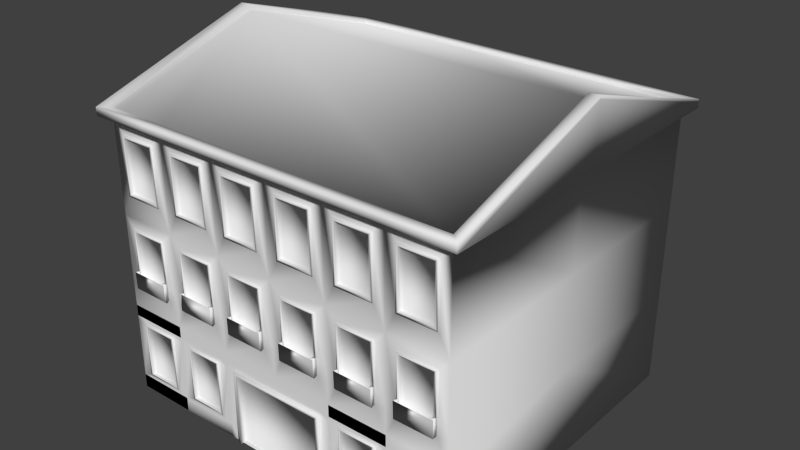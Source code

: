 # Source: Davivienda.blend  (saved by Blender 2.72.0; exported with 4.5.12 LTS)
import bpy
from mathutils import Matrix  # noqa: F401  (used for matrix-valued properties, if any)

bpy.ops.wm.read_factory_settings(use_empty=True)
scene = bpy.context.scene
scene.name = 'Scene'

# ---- collections
col_collection_1 = bpy.data.collections.new('Collection 1'); scene.collection.children.link(col_collection_1)

# ---- materials (node trees are filled in below, after node groups)
mat_material = bpy.data.materials.new('Material')
mat_material.alpha_threshold = 0.0
mat_material.use_transparent_shadow = False
mat_material.roughness = 0.5
mat_material.line_color = (0.0, 0.0, 0.0, 1.0)

# ---- material node trees

# ---- world
world_world = bpy.data.worlds.new('World'); scene.world = world_world
world_world.color = (0.05088, 0.05088, 0.05088)
world_world.use_sun_shadow = False
world_world.sun_shadow_jitter_overblur = 0.0
world_world.cycles.sampling_method = 'NONE'
world_world.cycles.sample_map_resolution = 256

# ---- meshes
me_cube = bpy.data.meshes.new('Cube')
me_cube.from_pydata([(1.0, 1.0, -1.155), (0.9997, -1.0, -1.155), (-0.9997, -1.0, -1.155), (-1.0, 1.0, -1.155), (1.0, 1.0, 0.8698), (1.0, -1.0, 0.8698), (-1.0, -1.0, 0.8698), (-1.0, 1.0, 0.8698), (1.0, 1.0, -0.4899), (1.0, 1.0, 0.1874), (1.0, -1.0, -0.4904), (1.001, -1.0, 0.1866), (-0.9991, -1.0, -0.4916), (-0.9988, -1.0, 0.1866), (-1.0, 1.0, -0.4899), (-1.0, 1.0, 0.1874), (0.6667, 1.0, -1.155), (0.3333, 1.0, -1.155), (1.788e-07, 1.0, -1.155), (-0.3333, 1.0, -1.155), (-0.6667, 1.0, -1.155), (0.6665, -1.0, -1.155), (0.3331, -1.0, -1.155), (-5.96e-08, -1.0, -1.155), (-0.3333, -1.0, -1.155), (-0.6662, -1.0, -1.155), (0.6667, 1.0, 0.8698), (0.3333, 1.0, 0.8698), (2.384e-07, 1.0, 0.8698), (-0.3333, 1.0, 0.8698), (-0.6667, 1.0, 0.8698), (0.6669, -1.0, 0.8698), (0.3335, -1.0, 0.8698), (-0.0008207, -1.0, 0.8698), (-0.3342, -1.0, 0.8698), (-0.666, -1.0, 0.8698), (0.6667, 1.0, 0.1874), (0.3333, 1.0, 0.1874), (1.788e-07, 1.0, 0.1874), (-0.3333, 1.0, 0.1874), (-0.6667, 1.0, 0.1874), (0.6667, 1.0, -0.4899), (0.3333, 1.0, -0.4899), (1.788e-07, 1.0, -0.4899), (-0.3333, 1.0, -0.4899), (-0.6667, 1.0, -0.4899), (0.6676, -1.0, -0.4904), (0.334, -1.0, -0.4904), (0.0007646, -1.0, -0.4911), (-0.3331, -1.0, -0.4916), (-0.6653, -1.0, -0.4916), (0.6681, -1.0, 0.1866), (0.3347, -1.0, 0.1866), (0.0003544, -1.0, 0.1866), (-0.333, -1.0, 0.1866), (-0.6648, -1.0, 0.1866), (1.0, 1.0, 0.9031), (1.0, -1.0, 0.9031), (-0.6667, 1.0, 0.9031), (-1.0, 1.0, 0.9031), (-0.6667, -1.0, 0.9031), (-1.0, -1.0, 0.9031), (0.6667, 1.0, 0.9031), (0.3333, 1.0, 0.9031), (2.384e-07, 1.0, 0.9031), (-0.3333, 1.0, 0.9031), (0.6667, -1.0, 0.9031), (0.3333, -1.0, 0.9031), (-5.364e-07, -1.0, 0.9031), (-0.3333, -1.0, 0.9031), (1.056, 1.056, 0.8678), (1.056, -1.056, 0.8678), (-0.7037, 1.056, 0.8678), (-1.056, 1.056, 0.8678), (-0.7037, -1.056, 0.8678), (-1.056, -1.056, 0.8678), (0.7037, 1.056, 0.8678), (0.3519, 1.056, 0.8678), (2.601e-07, 1.056, 0.8678), (-0.3519, 1.056, 0.8678), (0.7037, -1.056, 0.8678), (0.3519, -1.056, 0.8678), (-5.578e-07, -1.056, 0.8678), (-0.3519, -1.056, 0.8678), (1.056, 1.056, 0.9051), (1.056, -1.056, 0.9051), (-0.7037, 1.056, 0.9051), (-1.056, 1.056, 0.9051), (-0.7037, -1.056, 0.9051), (-1.056, -1.056, 0.9051), (0.7037, 1.056, 0.9051), (0.3519, 1.056, 0.9051), (2.601e-07, 1.056, 0.9051), (-0.3519, 1.056, 0.9051), (0.7037, -1.056, 0.9051), (0.3519, -1.056, 0.9051), (-5.578e-07, -1.056, 0.9051), (-0.3519, -1.056, 0.9051), (1.0, -5.96e-08, -1.155), (-1.0, 2.98e-07, -1.155), (1.0, -5.364e-07, 0.8698), (-1.0, 1.788e-07, 0.8698), (-1.0, 2.384e-07, -0.4899), (-1.0, 1.788e-07, 0.1874), (1.0, -2.384e-07, -0.4899), (1.0, -3.576e-07, 0.1874), (1.0, -5.364e-07, 1.275), (-1.0, 1.788e-07, 1.275), (0.6667, 0.0, -1.155), (0.3333, 5.96e-08, -1.155), (5.96e-08, 1.192e-07, -1.155), (-0.3333, 1.192e-07, -1.155), (-0.6667, 1.192e-07, -1.155), (1.056, -5.96e-07, 0.8678), (-1.056, 2.384e-07, 0.8678), (1.056, -5.96e-07, 1.288), (-1.056, 2.384e-07, 1.288), (1.0, -5.364e-07, 1.309), (1.0, -1.0, 0.9258), (-0.6667, 1.0, 0.9258), (-1.0, 1.0, 0.9258), (-0.6667, -1.0, 0.9258), (-1.0, -1.0, 0.9258), (-1.0, 1.788e-07, 1.309), (1.0, 1.0, 0.9258), (0.6667, 1.0, 0.9258), (0.3333, 1.0, 0.9258), (2.384e-07, 1.0, 0.9258), (-0.3333, 1.0, 0.9258), (0.6667, -1.0, 0.9258), (0.3333, -1.0, 0.9258), (-5.364e-07, -1.0, 0.9258), (-0.3333, -1.0, 0.9258), (1.056, -1.056, 0.9278), (-0.7037, 1.056, 0.9278), (-0.3519, 1.056, 0.9278), (2.601e-07, 1.056, 0.9278), (0.3519, 1.056, 0.9278), (0.7037, 1.056, 0.9278), (1.056, -5.96e-07, 1.311), (-1.056, 1.056, 0.9278), (-0.7037, -1.056, 0.9278), (-1.056, -1.056, 0.9278), (-1.056, 2.384e-07, 1.311), (1.056, 1.056, 0.9278), (0.7037, -1.056, 0.9278), (0.3519, -1.056, 0.9278), (-5.578e-07, -1.056, 0.9278), (-0.3519, -1.056, 0.9278), (-0.9389, -1.0, 0.3439), (-0.9389, -1.0, 0.7643), (-0.7278, -1.0, 0.7643), (-0.7278, -1.0, 0.3439), (-0.9239, -0.9853, 0.3616), (-0.9239, -0.9853, 0.7466), (-0.7428, -0.9853, 0.7466), (-0.7428, -0.9853, 0.3616), (-0.9389, -1.007, 0.3439), (-0.9389, -1.007, 0.7643), (-0.7278, -1.007, 0.7643), (-0.7278, -1.007, 0.3439), (-0.9239, -1.007, 0.3616), (-0.9239, -1.007, 0.7466), (-0.7428, -1.007, 0.7466), (-0.7428, -1.007, 0.3616), (0.7282, -1.0, 0.3439), (0.7282, -1.0, 0.7643), (0.9393, -1.0, 0.7643), (0.9393, -1.0, 0.3439), (0.7432, -0.9853, 0.3616), (0.7432, -0.9853, 0.7466), (0.9243, -0.9853, 0.7466), (0.9243, -0.9853, 0.3616), (0.7282, -1.007, 0.3439), (0.7282, -1.007, 0.7643), (0.9393, -1.007, 0.7643), (0.9393, -1.007, 0.3439), (0.7432, -1.007, 0.3616), (0.7432, -1.007, 0.7466), (0.9243, -1.007, 0.7466), (0.9243, -1.007, 0.3616), (-0.6041, -1.0, 0.3439), (-0.6041, -1.0, 0.7643), (-0.3931, -1.0, 0.7643), (-0.3931, -1.0, 0.3439), (-0.5891, -0.9853, 0.3616), (-0.5891, -0.9853, 0.7466), (-0.4081, -0.9853, 0.7466), (-0.4081, -0.9853, 0.3616), (-0.6041, -1.007, 0.3439), (-0.6041, -1.007, 0.7643), (-0.3931, -1.007, 0.7643), (-0.3931, -1.007, 0.3439), (-0.5891, -1.007, 0.3616), (-0.5891, -1.007, 0.7466), (-0.4081, -1.007, 0.7466), (-0.4081, -1.007, 0.3616), (-0.2746, -1.0, 0.3439), (-0.2746, -1.0, 0.7643), (-0.06357, -1.0, 0.7643), (-0.06357, -1.0, 0.3439), (-0.2596, -0.9853, 0.3616), (-0.2596, -0.9853, 0.7466), (-0.07857, -0.9853, 0.7466), (-0.07857, -0.9853, 0.3616), (-0.2746, -1.007, 0.3439), (-0.2746, -1.007, 0.7643), (-0.06357, -1.007, 0.7643), (-0.06357, -1.007, 0.3439), (-0.2596, -1.007, 0.3616), (-0.2596, -1.007, 0.7466), (-0.07857, -1.007, 0.7466), (-0.07857, -1.007, 0.3616), (0.06071, -1.0, 0.3439), (0.06071, -1.0, 0.7643), (0.2718, -1.0, 0.7643), (0.2718, -1.0, 0.3439), (0.07571, -0.9853, 0.3616), (0.07571, -0.9853, 0.7466), (0.2568, -0.9853, 0.7466), (0.2568, -0.9853, 0.3616), (0.06071, -1.007, 0.3439), (0.06071, -1.007, 0.7643), (0.2718, -1.007, 0.7643), (0.2718, -1.007, 0.3439), (0.07571, -1.007, 0.3616), (0.07571, -1.007, 0.7466), (0.2568, -1.007, 0.7466), (0.2568, -1.007, 0.3616), (0.395, -1.0, 0.3439), (0.395, -1.0, 0.7643), (0.6061, -1.0, 0.7643), (0.6061, -1.0, 0.3439), (0.41, -0.9853, 0.3616), (0.41, -0.9853, 0.7466), (0.591, -0.9853, 0.7466), (0.591, -0.9853, 0.3616), (0.395, -1.007, 0.3439), (0.395, -1.007, 0.7643), (0.6061, -1.007, 0.7643), (0.6061, -1.007, 0.3439), (0.41, -1.007, 0.3616), (0.41, -1.007, 0.7466), (0.591, -1.007, 0.7466), (0.591, -1.007, 0.3616), (0.2565, -0.9779, -0.6302), (-0.2558, -0.9779, -0.6311), (-0.2559, -0.9779, -1.156), (0.2558, -0.9779, -1.156), (-0.2769, -1.0, -1.155), (-0.2767, -1.0, -0.6067), (0.2768, -1.0, -1.155), (0.2775, -1.0, -0.6057), (-0.9365, -1.0, -0.3172), (-0.9365, -1.0, 0.1062), (-0.7254, -1.0, 0.1062), (-0.7254, -1.0, -0.3172), (-0.9215, -0.9853, -0.3029), (-0.9215, -0.9853, 0.09197), (-0.7404, -0.9853, 0.09197), (-0.7404, -0.9853, -0.3029), (-0.9365, -1.007, -0.3172), (-0.9365, -1.007, 0.1062), (-0.7254, -1.007, 0.1062), (-0.7254, -1.007, -0.3172), (-0.9215, -1.007, -0.3029), (-0.9215, -1.007, 0.09197), (-0.7404, -1.007, 0.09197), (-0.7404, -1.007, -0.3029), (0.7306, -1.0, -0.3172), (0.7306, -1.0, 0.1062), (0.9417, -1.0, 0.1062), (0.9417, -1.0, -0.3172), (0.7456, -0.9853, -0.3029), (0.7456, -0.9853, 0.09197), (0.9267, -0.9853, 0.09197), (0.9267, -0.9853, -0.3029), (0.7306, -1.007, -0.3172), (0.7306, -1.007, 0.1062), (0.9417, -1.007, 0.1062), (0.9417, -1.007, -0.3172), (0.7456, -1.007, -0.3029), (0.7456, -1.007, 0.09197), (0.9267, -1.007, 0.09197), (0.9267, -1.007, -0.3029), (-0.6018, -1.0, -0.3172), (-0.6018, -1.0, 0.1062), (-0.3907, -1.0, 0.1062), (-0.3907, -1.0, -0.3172), (-0.5868, -0.9853, -0.3029), (-0.5868, -0.9853, 0.09197), (-0.4057, -0.9853, 0.09197), (-0.4057, -0.9853, -0.3029), (-0.6018, -1.007, -0.3172), (-0.6018, -1.007, 0.1062), (-0.3907, -1.007, 0.1062), (-0.3907, -1.007, -0.3172), (-0.5868, -1.007, -0.3029), (-0.5868, -1.007, 0.09197), (-0.4057, -1.007, 0.09197), (-0.4057, -1.007, -0.3029), (-0.2723, -1.0, -0.3172), (-0.2723, -1.0, 0.1062), (-0.06122, -1.0, 0.1062), (-0.06122, -1.0, -0.3172), (-0.2573, -0.9853, -0.3029), (-0.2573, -0.9853, 0.09197), (-0.07622, -0.9853, 0.09197), (-0.07622, -0.9853, -0.3029), (-0.2723, -1.007, -0.3172), (-0.2723, -1.007, 0.1062), (-0.06122, -1.007, 0.1062), (-0.06122, -1.007, -0.3172), (-0.2573, -1.007, -0.3029), (-0.2573, -1.007, 0.09197), (-0.07622, -1.007, 0.09197), (-0.07622, -1.007, -0.3029), (0.06306, -1.0, -0.3172), (0.06306, -1.0, 0.1062), (0.2741, -1.0, 0.1062), (0.2741, -1.0, -0.3172), (0.07806, -0.9853, -0.3029), (0.07806, -0.9853, 0.09197), (0.2591, -0.9853, 0.09197), (0.2591, -0.9853, -0.3029), (0.06306, -1.007, -0.3172), (0.06306, -1.007, 0.1062), (0.2741, -1.007, 0.1062), (0.2741, -1.007, -0.3172), (0.07806, -1.007, -0.3029), (0.07806, -1.007, 0.09197), (0.2591, -1.007, 0.09197), (0.2591, -1.007, -0.3029), (0.3973, -1.0, -0.3172), (0.3973, -1.0, 0.1062), (0.6084, -1.0, 0.1062), (0.6084, -1.0, -0.3172), (0.4123, -0.9853, -0.3029), (0.4123, -0.9853, 0.09197), (0.5934, -0.9853, 0.09197), (0.5934, -0.9853, -0.3029), (0.3973, -1.007, -0.3172), (0.3973, -1.007, 0.1062), (0.6084, -1.007, 0.1062), (0.6084, -1.007, -0.3172), (0.4123, -1.007, -0.3029), (0.4123, -1.007, 0.09197), (0.5934, -1.007, 0.09197), (0.5934, -1.007, -0.3029), (-0.9372, -1.0, -1.018), (-0.9372, -1.0, -0.6108), (-0.7261, -1.0, -0.6108), (-0.7261, -1.0, -1.018), (-0.9222, -0.9853, -1.004), (-0.9222, -0.9853, -0.6247), (-0.7411, -0.9853, -0.6247), (-0.7411, -0.9853, -1.004), (-0.9372, -1.007, -1.018), (-0.9372, -1.007, -0.6108), (-0.7261, -1.007, -0.6108), (-0.7261, -1.007, -1.018), (-0.9222, -1.007, -1.004), (-0.9222, -1.007, -0.6247), (-0.7411, -1.007, -0.6247), (-0.7411, -1.007, -1.004), (-0.6024, -1.0, -1.018), (-0.6024, -1.0, -0.6108), (-0.3913, -1.0, -0.6108), (-0.3913, -1.0, -1.018), (-0.5874, -0.9853, -1.004), (-0.5874, -0.9853, -0.6247), (-0.4063, -0.9853, -0.6247), (-0.4063, -0.9853, -1.004), (-0.6024, -1.007, -1.018), (-0.6024, -1.007, -0.6108), (-0.3913, -1.007, -0.6108), (-0.3913, -1.007, -1.018), (-0.5874, -1.007, -1.004), (-0.5874, -1.007, -0.6247), (-0.4063, -1.007, -0.6247), (-0.4063, -1.007, -1.004), (0.3954, -1.0, -1.018), (0.3954, -1.0, -0.6108), (0.6065, -1.0, -0.6108), (0.6065, -1.0, -1.018), (0.4104, -0.9853, -1.004), (0.4104, -0.9853, -0.6247), (0.5915, -0.9853, -0.6247), (0.5915, -0.9853, -1.004), (0.3954, -1.007, -1.018), (0.3954, -1.007, -0.6108), (0.6065, -1.007, -0.6108), (0.6065, -1.007, -1.018), (0.4104, -1.007, -1.004), (0.4104, -1.007, -0.6247), (0.5915, -1.007, -0.6247), (0.5915, -1.007, -1.004), (0.7302, -1.0, -1.018), (0.7302, -1.0, -0.6108), (0.9412, -1.0, -0.6108), (0.9412, -1.0, -1.018), (0.7452, -0.9853, -1.004), (0.7452, -0.9853, -0.6247), (0.9262, -0.9853, -0.6247), (0.9262, -0.9853, -1.004), (0.7302, -1.007, -1.018), (0.7302, -1.007, -0.6108), (0.9412, -1.007, -0.6108), (0.9412, -1.007, -1.018), (0.7452, -1.007, -1.004), (0.7452, -1.007, -0.6247), (0.9262, -1.007, -0.6247), (0.9262, -1.007, -1.004), (-0.2559, -1.014, -1.156), (-0.2769, -1.014, -1.155), (0.2768, -1.014, -1.155), (0.2558, -1.014, -1.156), (0.2565, -1.014, -0.6302), (0.2775, -1.014, -0.6057), (-0.2767, -1.014, -0.6067), (-0.2558, -1.014, -0.6311), (-0.9991, -1.0, -0.3156), (-0.6652, -1.0, -0.3172), (-0.3331, -1.0, -0.3172), (0.0006593, -1.0, -0.3172), (0.3342, -1.0, -0.3172), (0.6677, -1.0, -0.3172), (1.001, -1.0, -0.3161), (-0.9992, -1.0, -0.6084), (-0.6655, -1.0, -0.6108), (-0.3332, -1.0, -0.6087), (0.3338, -1.0, -0.6081), (0.6674, -1.0, -0.6108), (1.0, -1.0, -0.6102), (0.3339, -1.0, -0.5751), (-0.6654, -1.0, -0.5742), (-0.7074, -1.0, -0.5742), (0.2925, -1.0, -0.5751), (0.6245, -1.0, -0.5754), (0.7118, -1.0, -0.5755), (0.6675, -1.0, -0.5754), (-0.3331, -1.0, -0.5745), (0.9585, -1.0, -0.5757), (-0.3736, -1.0, -0.5745), (-0.9563, -1.0, -0.574), (1.0, -1.0, -0.5757), (-0.2925, -1.0, -0.5746), (0.3773, -1.0, -0.5752), (-0.6217, -1.0, -0.5743), (-0.9992, -1.0, -0.574), (-0.3762, -1.0, -1.054), (-0.619, -1.0, -1.054), (-0.7106, -1.0, -1.054), (-0.9996, -1.0, -1.054), (-0.6661, -1.0, -1.054), (-0.2768, -1.014, -1.054), (-0.9533, -1.0, -1.054), (-0.3333, -1.0, -1.054), (0.9998, -1.0, -1.058), (0.7257, -1.0, -1.06), (0.9448, -1.0, -1.058), (0.3333, -1.0, -1.062), (0.3902, -1.0, -1.062), (0.2769, -1.0, -1.062), (0.6667, -1.0, -1.06), (0.611, -1.0, -1.06), (-0.9365, -1.029, -0.3172), (-0.7254, -1.029, -0.3172), (-0.9215, -1.029, -0.3029), (-0.7404, -1.029, -0.3029), (0.7306, -1.029, -0.3172), (0.9417, -1.029, -0.3172), (0.7456, -1.029, -0.3029), (0.9267, -1.029, -0.3029), (-0.6018, -1.028, -0.3172), (-0.3907, -1.028, -0.3172), (-0.5868, -1.027, -0.3029), (-0.4057, -1.027, -0.3029), (-0.2723, -1.029, -0.3172), (-0.06122, -1.029, -0.3172), (-0.2573, -1.029, -0.3029), (-0.07622, -1.029, -0.3029), (0.06306, -1.029, -0.3172), (0.2741, -1.029, -0.3172), (0.07806, -1.029, -0.3029), (0.2591, -1.029, -0.3029), (0.3973, -1.029, -0.3172), (0.6084, -1.029, -0.3172), (0.4123, -1.029, -0.3029), (0.5934, -1.029, -0.3029), (-0.9365, -1.007, -0.195), (-0.7254, -1.007, -0.195), (-0.9215, -1.007, -0.1935), (-0.7404, -1.007, -0.1935), (0.7306, -1.007, -0.195), (0.9417, -1.007, -0.195), (0.7456, -1.007, -0.1935), (0.9267, -1.007, -0.1935), (-0.6018, -1.007, -0.195), (-0.3907, -1.007, -0.195), (-0.5868, -1.007, -0.1935), (-0.4057, -1.007, -0.1935), (-0.2723, -1.007, -0.195), (-0.06122, -1.007, -0.195), (-0.2573, -1.007, -0.1935), (-0.07622, -1.007, -0.1935), (0.06306, -1.007, -0.195), (0.2741, -1.007, -0.195), (0.07806, -1.007, -0.1935), (0.2591, -1.007, -0.1935), (0.3973, -1.007, -0.195), (0.6084, -1.007, -0.195), (0.4123, -1.007, -0.1935), (0.5934, -1.007, -0.1935), (-0.9365, -1.029, -0.195), (-0.7254, -1.029, -0.195), (-0.9215, -1.029, -0.1935), (-0.7404, -1.029, -0.1935), (0.7306, -1.029, -0.195), (0.9417, -1.029, -0.195), (0.7456, -1.029, -0.1935), (0.9267, -1.029, -0.1935), (-0.6018, -1.029, -0.195), (-0.3907, -1.029, -0.195), (-0.5868, -1.029, -0.1935), (-0.4057, -1.029, -0.1935), (-0.2723, -1.029, -0.195), (-0.06122, -1.029, -0.195), (-0.2573, -1.029, -0.1935), (-0.07622, -1.029, -0.1935), (0.06306, -1.029, -0.195), (0.2741, -1.029, -0.195), (0.07806, -1.029, -0.1935), (0.2591, -1.029, -0.1935), (0.3973, -1.029, -0.195), (0.6084, -1.029, -0.195), (0.4123, -1.029, -0.1935), (0.5934, -1.029, -0.1935), (-0.9365, -1.031, -0.1942), (-0.7254, -1.031, -0.1942), (-0.9215, -1.031, -0.1938), (-0.7404, -1.031, -0.1938), (0.7306, -1.031, -0.1942), (0.9417, -1.031, -0.1942), (0.7456, -1.031, -0.1938), (0.9267, -1.031, -0.1938), (-0.6018, -1.029, -0.1942), (-0.3907, -1.029, -0.1942), (-0.5868, -1.028, -0.1938), (-0.4057, -1.028, -0.1938), (-0.2723, -1.031, -0.1942), (-0.06122, -1.031, -0.1942), (-0.2573, -1.031, -0.1938), (-0.07622, -1.031, -0.1938), (0.06306, -1.031, -0.1942), (0.2741, -1.031, -0.1942), (0.07806, -1.031, -0.1938), (0.2591, -1.031, -0.1938), (0.3973, -1.031, -0.1942), (0.6084, -1.031, -0.1942), (0.4123, -1.031, -0.1938), (0.5934, -1.031, -0.1938)], [], [(112, 25, 2, 99), (59, 58, 119, 120), (105, 100, 5, 11), (55, 35, 151, 152), (103, 101, 7, 15), (21, 464, 461, 22), (30, 40, 15, 7), (40, 45, 14, 15), (99, 102, 14, 3), (102, 103, 15, 14), (49, 423, 288), (98, 104, 10, 445, 433, 458, 1), (104, 105, 11, 427, 10), (48, 424, 304), (47, 425, 320), (46, 426, 336), (339, 340, 348, 347), (50, 422, 256), (437, 446, 250, 252), (248, 251, 415, 416), (3, 14, 45, 20), (9, 8, 41, 36), (36, 41, 42, 37), (37, 42, 43, 38), (38, 43, 44, 39), (39, 44, 45, 40), (4, 9, 36, 26), (26, 36, 37, 27), (27, 37, 38, 28), (28, 38, 39, 29), (29, 39, 40, 30), (8, 0, 16, 41), (41, 16, 17, 42), (42, 17, 18, 43), (43, 18, 19, 44), (44, 19, 20, 45), (235, 236, 244, 243), (51, 31, 231, 232), (52, 32, 215, 216), (53, 33, 199, 200), (54, 34, 183, 184), (106, 107, 61, 60, 69, 68, 67, 66, 57), (33, 32, 81, 82), (57, 66, 129, 118), (92, 93, 135, 136), (32, 31, 80, 81), (98, 1, 21, 108), (108, 21, 22, 109), (109, 22, 23, 110), (110, 23, 24, 111), (111, 24, 25, 112), (106, 57, 118, 117), (31, 5, 71, 80), (116, 89, 142, 143), (29, 30, 72, 79), (58, 65, 128, 119), (28, 29, 79, 78), (91, 92, 136, 137), (27, 28, 78, 77), (26, 27, 77, 76), (113, 70, 84, 115), (79, 72, 86, 93), (80, 71, 85, 94), (81, 80, 94, 95), (82, 81, 95, 96), (78, 79, 93, 92), (70, 76, 90, 84), (83, 82, 96, 97), (72, 73, 87, 86), (76, 77, 91, 90), (74, 83, 97, 88), (75, 74, 88, 89), (77, 78, 92, 91), (114, 75, 89, 116), (115, 84, 144, 139), (34, 33, 82, 83), (65, 64, 127, 128), (90, 91, 137, 138), (35, 34, 83, 74), (64, 63, 126, 127), (84, 90, 138, 144), (100, 4, 70, 113), (63, 62, 125, 126), (87, 116, 143, 140), (30, 7, 73, 72), (6, 35, 74, 75), (101, 6, 75, 114), (4, 26, 76, 70), (7, 101, 114, 73), (5, 100, 113, 71), (89, 88, 141, 142), (73, 114, 116, 87), (71, 113, 115, 85), (19, 111, 112, 20), (18, 110, 111, 19), (17, 109, 110, 18), (16, 108, 109, 17), (0, 98, 108, 16), (86, 87, 140, 134), (58, 59, 107, 106, 56, 62, 63, 64, 65), (8, 9, 105, 104), (0, 8, 104, 98), (12, 421, 13, 103, 102), (428, 449, 12, 102, 99, 2, 453), (13, 6, 101, 103), (9, 4, 100, 105), (20, 112, 99, 3), (120, 119, 134, 140), (118, 129, 145, 133), (117, 118, 133, 139), (119, 128, 135, 134), (128, 127, 136, 135), (127, 126, 137, 136), (126, 125, 138, 137), (129, 130, 146, 145), (121, 122, 142, 141), (130, 131, 147, 146), (123, 120, 140, 143), (131, 132, 148, 147), (125, 124, 144, 138), (132, 121, 141, 148), (122, 123, 143, 142), (124, 117, 139, 144), (93, 86, 134, 135), (66, 67, 130, 129), (60, 61, 122, 121), (94, 85, 133, 145), (67, 68, 131, 130), (107, 59, 120, 123), (56, 106, 117, 124), (95, 94, 145, 146), (68, 69, 132, 131), (62, 56, 124, 125), (61, 107, 123, 122), (96, 95, 146, 147), (69, 60, 121, 132), (97, 96, 147, 148), (88, 97, 148, 141), (85, 115, 139, 133), (155, 156, 164, 163), (13, 55, 152, 149), (35, 6, 150, 151), (6, 13, 149, 150), (156, 155, 154, 153), (149, 152, 160, 157), (153, 154, 162, 161), (156, 153, 161, 164), (157, 160, 164, 161), (158, 157, 161, 162), (160, 159, 163, 164), (159, 158, 162, 163), (150, 149, 157, 158), (154, 155, 163, 162), (152, 151, 159, 160), (151, 150, 158, 159), (11, 5, 167, 168), (171, 172, 180, 179), (51, 11, 168, 165), (5, 31, 166, 167), (31, 51, 165, 166), (172, 171, 170, 169), (165, 168, 176, 173), (169, 170, 178, 177), (172, 169, 177, 180), (173, 176, 180, 177), (174, 173, 177, 178), (176, 175, 179, 180), (175, 174, 178, 179), (166, 165, 173, 174), (170, 171, 179, 178), (168, 167, 175, 176), (167, 166, 174, 175), (187, 188, 196, 195), (55, 54, 184, 181), (34, 35, 182, 183), (35, 55, 181, 182), (188, 187, 186, 185), (181, 184, 192, 189), (185, 186, 194, 193), (188, 185, 193, 196), (189, 192, 196, 193), (190, 189, 193, 194), (192, 191, 195, 196), (191, 190, 194, 195), (182, 181, 189, 190), (186, 187, 195, 194), (184, 183, 191, 192), (183, 182, 190, 191), (203, 204, 212, 211), (54, 53, 200, 197), (33, 34, 198, 199), (34, 54, 197, 198), (204, 203, 202, 201), (197, 200, 208, 205), (201, 202, 210, 209), (204, 201, 209, 212), (205, 208, 212, 209), (206, 205, 209, 210), (208, 207, 211, 212), (207, 206, 210, 211), (198, 197, 205, 206), (202, 203, 211, 210), (200, 199, 207, 208), (199, 198, 206, 207), (219, 220, 228, 227), (53, 52, 216, 213), (32, 33, 214, 215), (33, 53, 213, 214), (220, 219, 218, 217), (213, 216, 224, 221), (217, 218, 226, 225), (220, 217, 225, 228), (221, 224, 228, 225), (222, 221, 225, 226), (224, 223, 227, 228), (223, 222, 226, 227), (214, 213, 221, 222), (218, 219, 227, 226), (216, 215, 223, 224), (215, 214, 222, 223), (52, 51, 232, 229), (31, 32, 230, 231), (32, 52, 229, 230), (236, 235, 234, 233), (229, 232, 240, 237), (233, 234, 242, 241), (236, 233, 241, 244), (237, 240, 244, 241), (238, 237, 241, 242), (240, 239, 243, 244), (239, 238, 242, 243), (230, 229, 237, 238), (234, 235, 243, 242), (232, 231, 239, 240), (231, 230, 238, 239), (252, 250, 419, 418), (246, 245, 417, 420), (249, 251, 248, 247), (248, 245, 246, 247), (22, 461, 463, 251), (430, 457, 24, 249, 250), (24, 22, 251, 249), (259, 260, 268, 267), (12, 50, 256, 253), (55, 13, 254, 255), (13, 421, 253, 254), (260, 259, 258, 257), (253, 256, 264, 261), (257, 258, 266, 265), (260, 257, 265, 268), (474, 476, 524, 522), (262, 261, 265, 266), (264, 263, 267, 268), (263, 262, 266, 267), (254, 253, 261, 262), (258, 259, 267, 266), (256, 255, 263, 264), (255, 254, 262, 263), (10, 427, 272), (275, 276, 284, 283), (46, 10, 272, 269), (11, 51, 270, 271), (426, 46, 269), (276, 275, 274, 273), (269, 272, 280, 277), (273, 274, 282, 281), (276, 273, 281, 284), (348, 345, 488, 489), (278, 277, 281, 282), (280, 279, 283, 284), (279, 278, 282, 283), (270, 269, 277, 278), (274, 275, 283, 282), (272, 271, 279, 280), (271, 270, 278, 279), (291, 292, 300, 299), (50, 49, 288, 285), (54, 55, 286, 287), (422, 50, 285), (292, 291, 290, 289), (285, 288, 296, 293), (289, 290, 298, 297), (292, 289, 297, 300), (309, 312, 479, 478), (294, 293, 297, 298), (296, 295, 299, 300), (295, 294, 298, 299), (286, 285, 293, 294), (290, 291, 299, 298), (288, 287, 295, 296), (287, 286, 294, 295), (307, 308, 316, 315), (49, 48, 304, 301), (53, 54, 302, 303), (423, 49, 301), (308, 307, 306, 305), (301, 304, 312, 309), (305, 306, 314, 313), (308, 305, 313, 316), (277, 280, 471, 470), (310, 309, 313, 314), (312, 311, 315, 316), (311, 310, 314, 315), (302, 301, 309, 310), (306, 307, 315, 314), (304, 303, 311, 312), (303, 302, 310, 311), (323, 324, 332, 331), (48, 47, 320, 317), (52, 53, 318, 319), (424, 48, 317), (324, 323, 322, 321), (317, 320, 328, 325), (321, 322, 330, 329), (324, 321, 329, 332), (332, 329, 484, 485), (326, 325, 329, 330), (328, 327, 331, 332), (327, 326, 330, 331), (318, 317, 325, 326), (322, 323, 331, 330), (320, 319, 327, 328), (319, 318, 326, 327), (47, 46, 336, 333), (51, 52, 334, 335), (425, 47, 333), (340, 339, 338, 337), (333, 336, 344, 341), (337, 338, 346, 345), (340, 337, 345, 348), (280, 284, 497, 495), (342, 341, 345, 346), (344, 343, 347, 348), (343, 342, 346, 347), (334, 333, 341, 342), (338, 339, 347, 346), (336, 335, 343, 344), (335, 334, 342, 343), (457, 430, 367, 368, 450), (454, 429, 351, 352, 452), (355, 356, 364, 363), (456, 452, 352, 349), (436, 444, 350, 351), (449, 428, 350, 444), (356, 355, 354, 353), (349, 352, 360, 357), (353, 354, 362, 361), (356, 353, 361, 364), (357, 360, 364, 361), (358, 357, 361, 362), (360, 359, 363, 364), (359, 358, 362, 363), (350, 349, 357, 358), (354, 355, 363, 362), (352, 351, 359, 360), (351, 350, 358, 359), (371, 372, 380, 379), (451, 450, 368, 365), (443, 448, 366, 367), (429, 454, 451, 365, 366), (372, 371, 370, 369), (365, 368, 376, 373), (369, 370, 378, 377), (372, 369, 377, 380), (373, 376, 380, 377), (374, 373, 377, 378), (376, 375, 379, 380), (375, 374, 378, 379), (366, 365, 373, 374), (370, 371, 379, 378), (368, 367, 375, 376), (367, 366, 374, 375), (1, 458, 460), (21, 464, 465), (387, 388, 396, 395), (22, 21, 465, 462), (438, 447, 382, 383), (461, 22, 462), (388, 387, 386, 385), (381, 384, 392, 389), (385, 386, 394, 393), (388, 385, 393, 396), (389, 392, 396, 393), (390, 389, 393, 394), (392, 391, 395, 396), (391, 390, 394, 395), (382, 381, 389, 390), (386, 387, 395, 394), (384, 383, 391, 392), (383, 382, 390, 391), (403, 404, 412, 411), (21, 1, 460, 459), (442, 439, 398, 399), (464, 21, 459), (404, 403, 402, 401), (397, 400, 408, 405), (401, 402, 410, 409), (404, 401, 409, 412), (405, 408, 412, 409), (406, 405, 409, 410), (408, 407, 411, 412), (407, 406, 410, 411), (398, 397, 405, 406), (402, 403, 411, 410), (400, 399, 407, 408), (399, 398, 406, 407), (418, 419, 420, 417), (419, 455, 414, 413, 420), (415, 418, 417, 416), (247, 246, 420, 413), (251, 463, 252, 418, 415), (245, 248, 416, 417), (250, 249, 414, 455, 419), (249, 247, 413, 414), (421, 12, 253), (55, 422, 285, 286), (422, 55, 255, 256), (423, 54, 287, 288), (54, 423, 301, 302), (424, 53, 303, 304), (53, 424, 317, 318), (52, 425, 333, 334), (425, 52, 319, 320), (51, 426, 269, 270), (426, 51, 335, 336), (427, 11, 271, 272), (428, 453, 456, 349, 350), (435, 429, 366, 448), (429, 435, 436, 351), (441, 430, 250, 446), (430, 441, 443, 367), (434, 431, 382, 447), (431, 434, 437, 252), (440, 432, 398, 439), (432, 440, 438, 383), (433, 445, 442, 399), (47, 49, 446, 437), (50, 435, 448), (10, 46, 439, 442), (47, 434, 447), (46, 440, 439), (49, 441, 446), (445, 10, 442), (50, 12, 444, 436), (449, 435, 50, 12), (435, 50, 436), (441, 49, 443), (49, 50, 448, 443), (440, 46, 438), (434, 47, 437), (434, 440, 46, 47), (46, 47, 447, 438), (12, 449, 444), (453, 2, 456), (24, 457, 450), (2, 25, 452, 456), (454, 25, 451), (25, 454, 453, 2), (25, 454, 452), (25, 24, 450, 451), (461, 431, 252, 463), (458, 433, 399, 400, 460), (462, 465, 384, 381), (432, 464, 459, 397, 398), (464, 432, 383, 384, 465), (431, 461, 462, 381, 382), (459, 460, 400, 397), (471, 473, 545, 543), (485, 484, 556, 557), (474, 475, 547, 546), (484, 482, 554, 556), (475, 477, 549, 547), (489, 488, 560, 561), (293, 474, 522, 498), (325, 328, 483, 482), (268, 265, 468, 469), (328, 332, 509, 507), (300, 297, 476, 477), (483, 328, 507, 531), (341, 344, 487, 486), (479, 312, 503, 527), (261, 264, 467, 466), (293, 296, 475, 474), (297, 293, 498, 500), (481, 479, 527, 529), (487, 344, 511, 535), (470, 472, 520, 518), (476, 297, 500, 524), (284, 281, 472, 473), (316, 313, 480, 481), (268, 469, 517, 493), (491, 493, 517, 515), (511, 513, 537, 535), (499, 501, 525, 523), (496, 494, 518, 520), (504, 502, 526, 528), (508, 506, 530, 532), (512, 510, 534, 536), (492, 490, 514, 516), (500, 498, 522, 524), (495, 497, 521, 519), (503, 505, 529, 527), (507, 509, 533, 531), (277, 470, 518, 494), (475, 296, 499, 523), (485, 483, 531, 533), (344, 348, 513, 511), (480, 313, 504, 528), (348, 489, 537, 513), (478, 480, 528, 526), (264, 268, 493, 491), (488, 345, 512, 536), (468, 265, 492, 516), (489, 487, 535, 537), (329, 325, 506, 508), (284, 473, 521, 497), (471, 280, 495, 519), (281, 277, 494, 496), (300, 477, 525, 501), (345, 341, 510, 512), (469, 467, 515, 517), (482, 484, 532, 530), (341, 486, 534, 510), (312, 316, 505, 503), (332, 485, 533, 509), (265, 261, 490, 492), (467, 264, 491, 515), (472, 281, 496, 520), (486, 488, 536, 534), (473, 471, 519, 521), (316, 481, 529, 505), (296, 300, 501, 499), (309, 478, 526, 502), (325, 482, 530, 506), (466, 468, 516, 514), (261, 466, 514, 490), (484, 329, 508, 532), (313, 309, 502, 504), (477, 475, 523, 525), (538, 539, 541, 540), (542, 543, 545, 544), (546, 547, 549, 548), (550, 551, 553, 552), (554, 555, 557, 556), (558, 559, 561, 560), (470, 471, 543, 542), (480, 478, 550, 552), (467, 469, 541, 539), (481, 480, 552, 553), (487, 489, 561, 559), (466, 467, 539, 538), (476, 474, 546, 548), (486, 487, 559, 558), (477, 476, 548, 549), (483, 485, 557, 555), (472, 470, 542, 544), (482, 483, 555, 554), (473, 472, 544, 545), (468, 466, 538, 540), (479, 481, 553, 551), (488, 486, 558, 560), (469, 468, 540, 541), (478, 479, 551, 550)])
me_cube.polygons.foreach_set('use_smooth', [True] * 563)
_uv = me_cube.uv_layers.new(name='UVMap')
_uv.uv.foreach_set('vector', [0.5, 0.1667, 0.0001001, 0.167, 0.0001002, 0.0002351, 0.5, 9.998e-05, 0.177, 0.6982, 0.2872, 0.7404, 0.2858, 0.7497, 0.1701, 0.7037, 0.4112, 0.549, 0.4112, 0.8279, 0.002536, 0.8279, 0.002536, 0.5486, 0.4448, 0.2261, 0.4444, 0.4537, 0.4238, 0.4185, 0.4238, 0.2785, 0.552, 0.4159, 0.8325, 0.4159, 0.8325, 0.8269, 0.552, 0.8269, 0.9742, 0.3079, 0.9743, 0.2166, 0.9308, 0.2174, 0.9307, 0.3068, 0.8229, 0.9999, 0.8229, 0.663, 0.9874, 0.663, 0.9874, 0.9999, 0.8229, 0.663, 0.8229, 0.3286, 0.9874, 0.3286, 0.9874, 0.663, 0.4959, 0.988, 0.4929, 0.3376, 0.991, 0.3375, 0.994, 0.9879, 0.4929, 0.3376, 0.4928, 0.0001576, 0.9909, 8.178e-05, 0.991, 0.3375, 0.3038, 0.3021, 0.3024, 0.9809, 0.2742, 0.9772, 0.4112, 0.0001211, 0.4112, 0.2721, 0.002536, 0.2719, 0.0001641, 0.136, 0.0001641, 0.06805, 0.0007573, 0.03407, 0.002536, 0.0001277, 0.4112, 0.2721, 0.4112, 0.549, 0.002536, 0.5486, 0.0001209, 0.4103, 0.002536, 0.2719, 0.4673, 0.3314, 0.4663, 1.004, 0.436, 1.001, 0.6301, 0.3382, 0.6302, 1.009, 0.6008, 1.009, 0.7935, 0.3301, 0.7937, 1.003, 0.7647, 1.004, 0.4462, 0.5697, 0.4484, 0.4091, 0.4586, 0.3938, 0.4585, 0.5802, 0.1408, 0.2867, 0.1397, 0.9623, 0.1102, 0.9592, 0.4305, 0.6475, 0.2356, 0.6475, 0.2408, 0.6368, 0.4255, 0.6373, 0.3203, 0.01334, 0.3511, 0.0005098, 0.3391, 0.0208, 0.3318, 0.02067, 0.9874, 9.935e-05, 0.9874, 0.3286, 0.8229, 0.3286, 0.8229, 9.941e-05, 9.947e-05, 0.663, 9.935e-05, 0.3286, 0.1647, 0.3286, 0.1647, 0.663, 0.1647, 0.663, 0.1647, 0.3286, 0.3292, 0.3286, 0.3292, 0.663, 0.3292, 0.663, 0.3292, 0.3286, 0.4938, 0.3286, 0.4938, 0.663, 0.4938, 0.663, 0.4938, 0.3286, 0.6583, 0.3286, 0.6583, 0.663, 0.6583, 0.663, 0.6583, 0.3286, 0.8229, 0.3286, 0.8229, 0.663, 9.959e-05, 0.9999, 9.947e-05, 0.663, 0.1647, 0.663, 0.1647, 0.9999, 0.1647, 0.9999, 0.1647, 0.663, 0.3292, 0.663, 0.3292, 0.9999, 0.3292, 0.9999, 0.3292, 0.663, 0.4938, 0.663, 0.4938, 0.9999, 0.4938, 0.9999, 0.4938, 0.663, 0.6583, 0.663, 0.6583, 0.9999, 0.6583, 0.9999, 0.6583, 0.663, 0.8229, 0.663, 0.8229, 0.9999, 9.935e-05, 0.3286, 9.935e-05, 9.959e-05, 0.1647, 9.959e-05, 0.1647, 0.3286, 0.1647, 0.3286, 0.1647, 9.959e-05, 0.3292, 9.953e-05, 0.3292, 0.3286, 0.3292, 0.3286, 0.3292, 9.953e-05, 0.4938, 9.947e-05, 0.4938, 0.3286, 0.4938, 0.3286, 0.4938, 9.947e-05, 0.6583, 9.941e-05, 0.6583, 0.3286, 0.6583, 0.3286, 0.6583, 9.941e-05, 0.8229, 9.941e-05, 0.8229, 0.3286, 0.7871, 0.1987, 0.9695, 0.1987, 0.959, 0.211, 0.8023, 0.2089, 0.8889, 0.2261, 0.8885, 0.4537, 0.8682, 0.4185, 0.8682, 0.2785, 0.7778, 0.2261, 0.7774, 0.4537, 0.7568, 0.4185, 0.7568, 0.2785, 0.6664, 0.2261, 0.666, 0.4537, 0.6451, 0.4185, 0.6451, 0.2785, 0.5553, 0.2261, 0.555, 0.4537, 0.5353, 0.4185, 0.5353, 0.2785, 0.9148, 0.504, 0.000235, 0.504, 0.0002348, 0.01606, 0.4572, 9.563e-05, 0.4574, 0.008074, 0.4575, 0.01605, 0.6099, 0.01605, 0.7624, 0.01605, 0.9148, 0.01605, 0.02293, 0.4316, 0.02298, 0.5682, 0.0002545, 0.5757, 0.000204, 0.4319, 0.8738, 0.1357, 0.847, 0.1278, 0.8476, 0.1257, 0.8763, 0.1339, 0.6591, 0.5466, 0.6591, 0.4157, 0.6675, 0.4153, 0.6675, 0.5468, 0.02298, 0.5682, 0.02303, 0.7045, 0.0003127, 0.7196, 0.0002545, 0.5757, 0.5, 0.9999, 9.998e-05, 0.9997, 9.998e-05, 0.8332, 0.5, 0.8333, 0.5, 0.8333, 9.998e-05, 0.8332, 0.0001, 0.6665, 0.5, 0.6666, 0.5, 0.6666, 0.0001, 0.6665, 0.0001, 0.5, 0.5, 0.5, 0.5, 0.5, 0.0001, 0.5, 0.0001, 0.3334, 0.5, 0.3334, 0.5, 0.3334, 0.0001, 0.3334, 0.0001001, 0.167, 0.5, 0.1667, 0.9924, 0.3238, 0.8738, 0.1357, 0.8763, 0.1339, 0.9999, 0.3231, 0.02303, 0.7045, 0.02311, 0.8408, 0.0003996, 0.8634, 0.0003127, 0.7196, 0.3789, 0.006457, 0.09221, 0.09374, 0.08828, 0.08805, 0.3801, 8.169e-05, 0.8405, 0.2954, 0.8404, 0.1591, 0.8631, 0.1439, 0.8632, 0.2878, 0.2872, 0.7404, 0.4409, 0.7376, 0.4438, 0.7497, 0.2858, 0.7497, 0.8405, 0.4316, 0.8405, 0.2954, 0.8632, 0.2878, 0.8632, 0.4316, 0.6507, 0.6765, 0.6591, 0.5466, 0.6675, 0.5468, 0.659, 0.6775, 0.8406, 0.5679, 0.8405, 0.4316, 0.8632, 0.4316, 0.8633, 0.5754, 0.8406, 0.7041, 0.8406, 0.5679, 0.8633, 0.5754, 0.8633, 0.7193, 0.334, 0.8407, 0.7276, 0.808, 0.7475, 0.8225, 0.3069, 0.9999, 0.7573, 0.2705, 0.757, 0.242, 0.7601, 0.2419, 0.7609, 0.2704, 0.01563, 0.5796, 0.02173, 0.6895, 0.0104, 0.6975, 8.746e-05, 0.5785, 0.04631, 0.4462, 0.01563, 0.5796, 8.746e-05, 0.5785, 0.03278, 0.4422, 0.08892, 0.3261, 0.04631, 0.4462, 0.03278, 0.4422, 0.07634, 0.3214, 0.7566, 0.3189, 0.7573, 0.2705, 0.7609, 0.2704, 0.7627, 0.3189, 0.7276, 0.808, 0.7448, 0.5794, 0.7652, 0.5807, 0.7475, 0.8225, 0.1339, 0.2095, 0.08892, 0.3261, 0.07634, 0.3214, 0.1218, 0.2043, 0.757, 0.242, 0.7559, 0.2198, 0.7586, 0.2174, 0.7601, 0.2419, 0.7448, 0.5794, 0.7536, 0.4107, 0.7652, 0.4108, 0.7652, 0.5807, 0.1852, 0.09884, 0.1339, 0.2095, 0.1218, 0.2043, 0.1743, 0.09183, 0.2583, 0.01338, 0.1852, 0.09884, 0.1743, 0.09183, 0.2539, 8.746e-05, 0.7536, 0.4107, 0.7566, 0.3189, 0.7627, 0.3189, 0.7652, 0.4108, 0.5456, 0.1067, 0.2583, 0.01338, 0.2539, 8.746e-05, 0.5876, 0.006346, 0.2887, 0.9935, 0.5754, 0.9063, 0.5793, 0.912, 0.2875, 0.9999, 0.02289, 0.2953, 0.02293, 0.4316, 0.000204, 0.4319, 0.0001577, 0.2881, 0.4409, 0.7376, 0.6538, 0.6537, 0.6581, 0.6643, 0.4438, 0.7497, 0.6286, 0.8022, 0.6507, 0.6765, 0.659, 0.6775, 0.6363, 0.8047, 0.02285, 0.1597, 0.02289, 0.2953, 0.0001577, 0.2881, 0.0001197, 0.1442, 0.6538, 0.6537, 0.7858, 0.5986, 0.7884, 0.6045, 0.6581, 0.6643, 0.5754, 0.9063, 0.6286, 0.8022, 0.6363, 0.8047, 0.5793, 0.912, 0.4319, 0.8406, 0.8406, 0.8404, 0.8633, 0.8631, 0.4319, 0.8633, 0.7858, 0.5986, 0.8578, 0.5665, 0.8601, 0.5711, 0.7884, 0.6045, 0.6151, 0.1912, 0.3789, 0.006457, 0.3801, 8.169e-05, 0.6196, 0.1868, 0.8404, 0.1591, 0.8403, 0.02284, 0.8631, 0.0001099, 0.8631, 0.1439, 0.02283, 0.02311, 0.02285, 0.1597, 0.0001197, 0.1442, 0.0001099, 0.0003956, 0.4316, 0.02297, 0.02283, 0.02311, 0.0001099, 0.0003956, 0.4316, 0.0002391, 0.8406, 0.8404, 0.8406, 0.7041, 0.8633, 0.7193, 0.8633, 0.8631, 0.8403, 0.02284, 0.4316, 0.02297, 0.4316, 0.0002391, 0.8631, 0.0001099, 0.02311, 0.8408, 0.4319, 0.8406, 0.4319, 0.8633, 0.0003996, 0.8634, 0.09221, 0.09374, 0.03898, 0.1978, 0.03131, 0.1953, 0.08828, 0.08805, 0.7559, 0.2198, 0.5456, 0.1067, 0.5876, 0.006346, 0.7586, 0.2174, 0.02173, 0.6895, 0.334, 0.8407, 0.3069, 0.9999, 0.0104, 0.6975, 0.4089, 0.9999, 0.00011, 0.9999, 0.0001099, 0.8636, 0.4089, 0.8636, 0.9999, 0.5, 0.5, 0.5, 0.5, 0.3334, 0.9999, 0.3334, 0.9999, 0.6666, 0.5, 0.6666, 0.5, 0.5, 0.9999, 0.5, 0.9999, 0.8333, 0.5, 0.8333, 0.5, 0.6666, 0.9999, 0.6666, 0.9999, 0.9999, 0.5, 0.9999, 0.5, 0.8333, 0.9999, 0.8333, 0.6487, 0.286, 0.6151, 0.1912, 0.6196, 0.1868, 0.6571, 0.284, 9.563e-05, 0.9919, 0.0002349, 0.9919, 0.000235, 0.504, 0.9148, 0.504, 0.9148, 0.9919, 0.7624, 0.9919, 0.6099, 0.9919, 0.4575, 0.9919, 0.0002997, 0.9999, 0.8199, 0.2721, 0.8199, 0.549, 0.4112, 0.549, 0.4112, 0.2721, 0.8199, 0.0001209, 0.8199, 0.2721, 0.4112, 0.2721, 0.4112, 0.0001211, -0.002247, 0.3342, -0.005219, 0.2508, -0.005257, 0.0006502, 0.4928, 0.0001576, 0.4929, 0.3376, 0.01829, 0.1997, 0.01829, -0.02428, 0.4591, 0.5966, 0.9368, 0.2331, 0.9929, 0.6533, 0.01818, 0.6531, 0.01884, 0.4976, 0.3335, 0.2261, 0.3333, 0.4537, 0.0001033, 0.4535, 0.0002789, 0.2261, 0.8199, 0.549, 0.8199, 0.8279, 0.4112, 0.8279, 0.4112, 0.549, 0.9999, 0.1667, 0.5, 0.1667, 0.5, 9.998e-05, 0.9999, 0.0001003, 0.0543, 0.9551, 0.2036, 0.9492, 0.1878, 0.9752, 0.02977, 0.9805, 0.9506, 0.02573, 0.8024, 0.03, 0.8183, 0.004354, 0.9753, 0.0007066, 0.9754, 0.4905, 0.9506, 0.02573, 0.9753, 0.0007066, 0.9999, 0.4903, 0.2036, 0.9492, 0.3557, 0.9418, 0.3479, 0.9674, 0.1878, 0.9752, 0.3557, 0.9418, 0.5073, 0.9414, 0.5069, 0.9664, 0.3479, 0.9674, 0.5073, 0.9414, 0.6586, 0.9473, 0.666, 0.9727, 0.5069, 0.9664, 0.6586, 0.9473, 0.8086, 0.953, 0.8247, 0.9786, 0.666, 0.9727, 0.8024, 0.03, 0.6519, 0.03613, 0.6596, 0.01085, 0.8183, 0.004354, 0.1999, 0.0302, 0.05078, 0.02532, 0.02609, 9.901e-05, 0.184, 0.004315, 0.6519, 0.03613, 0.502, 0.03771, 0.502, 0.01305, 0.6596, 0.01085, 0.02468, 0.4901, 0.0543, 0.9551, 0.02977, 0.9805, 9.901e-05, 0.4902, 0.502, 0.03771, 0.3516, 0.03681, 0.3438, 0.01138, 0.502, 0.01305, 0.8086, 0.953, 0.9568, 0.9557, 0.9819, 0.9805, 0.8247, 0.9786, 0.3516, 0.03681, 0.1999, 0.0302, 0.184, 0.004315, 0.3438, 0.01138, 0.05078, 0.02532, 0.02468, 0.4901, 9.901e-05, 0.4902, 0.02609, 9.901e-05, 0.9568, 0.9557, 0.9754, 0.4905, 0.9999, 0.4903, 0.9819, 0.9805, 0.6591, 0.4157, 0.6487, 0.286, 0.6571, 0.284, 0.6675, 0.4153, 0.847, 0.1278, 0.815, 0.1198, 0.8156, 0.1172, 0.8476, 0.1257, 0.4393, 0.04467, 0.2313, 0.00997, 0.2264, 8.657e-05, 0.442, 0.02788, 0.01896, 0.714, 0.05247, 0.8088, 0.04797, 0.8132, 0.01047, 0.716, 0.815, 0.1198, 0.7581, 0.1068, 0.7591, 0.1021, 0.8156, 0.1172, 0.01339, 0.3421, 0.177, 0.6982, 0.1701, 0.7037, 8.657e-05, 0.341, 0.908, 0.5416, 0.9924, 0.3238, 0.9999, 0.3231, 0.9119, 0.544, 0.008549, 0.5843, 0.01896, 0.714, 0.01047, 0.716, 8.169e-05, 0.5847, 0.7581, 0.1068, 0.6483, 0.08394, 0.6502, 0.07501, 0.7591, 0.1021, 0.8578, 0.5665, 0.908, 0.5416, 0.9119, 0.544, 0.8601, 0.5711, 0.2313, 0.00997, 0.01339, 0.3421, 8.657e-05, 0.341, 0.2264, 8.657e-05, 0.008533, 0.4534, 0.008549, 0.5843, 8.169e-05, 0.5847, 8.192e-05, 0.4532, 0.6483, 0.08394, 0.4393, 0.04467, 0.442, 0.02788, 0.6502, 0.07501, 0.01691, 0.3235, 0.008533, 0.4534, 8.192e-05, 0.4532, 0.008591, 0.3225, 0.03898, 0.1978, 0.01691, 0.3235, 0.008591, 0.3225, 0.03131, 0.1953, 0.05247, 0.8088, 0.2887, 0.9935, 0.2875, 0.9999, 0.04797, 0.8132, 0.3521, 0.7868, 0.5345, 0.7868, 0.5241, 0.7991, 0.3674, 0.797, 0.3335, 0.2261, 0.4448, 0.2261, 0.4238, 0.2785, 0.3535, 0.2785, 0.5264, 0.3332, 0.0001773, 0.3332, 0.09648, 0.1668, 0.429, 0.1668, 0.3333, 0.4537, 0.3335, 0.2261, 0.3535, 0.2785, 0.3536, 0.4186, 0.6913, 0.009815, 0.6913, 0.9609, 0.2439, 0.9609, 0.2439, 0.009815, 0.6739, 0.2107, 0.5739, 0.2026, 0.5698, 0.1987, 0.6774, 0.2066, 0.5451, 0.893, 0.3627, 0.893, 0.3732, 0.8806, 0.5298, 0.8828, 0.5345, 0.7868, 0.5451, 0.893, 0.5298, 0.8828, 0.5241, 0.7991, 0.6439, 0.629, 0.762, 0.629, 0.7536, 0.6389, 0.6523, 0.6389, 0.6439, 0.8643, 0.6439, 0.629, 0.6523, 0.6389, 0.6523, 0.8544, 0.762, 0.629, 0.762, 0.8643, 0.7536, 0.8544, 0.7536, 0.6389, 0.762, 0.8643, 0.6439, 0.8643, 0.6523, 0.8544, 0.7536, 0.8544, 0.6732, 0.3888, 0.6739, 0.2107, 0.6774, 0.2066, 0.6773, 0.3928, 0.3627, 0.893, 0.3521, 0.7868, 0.3674, 0.797, 0.3732, 0.8806, 0.5739, 0.2026, 0.5732, 0.3808, 0.5697, 0.3849, 0.5698, 0.1987, 0.5732, 0.3808, 0.6732, 0.3888, 0.6773, 0.3928, 0.5697, 0.3849, 0.9999, 0.2261, 0.9995, 0.4537, 0.9792, 0.4185, 0.9792, 0.2785, 0.7844, 0.7818, 0.7844, 0.5994, 0.7967, 0.6099, 0.7946, 0.7666, 0.8889, 0.2261, 0.9999, 0.2261, 0.9792, 0.2785, 0.9089, 0.2785, 0.5253, 0.8332, 0.0001773, 0.8332, 0.09681, 0.6668, 0.4294, 0.6668, 0.8885, 0.4537, 0.8889, 0.2261, 0.9089, 0.2785, 0.9089, 0.4185, 0.6735, 0.0287, 0.6735, 0.9963, 0.2183, 0.9963, 0.2183, 0.0287, 0.5671, 0.5917, 0.6747, 0.5996, 0.6713, 0.6037, 0.5712, 0.5957, 0.8906, 0.5889, 0.8906, 0.7713, 0.8782, 0.7608, 0.8804, 0.6042, 0.7844, 0.5994, 0.8906, 0.5889, 0.8804, 0.6042, 0.7967, 0.6099, 0.2874, 0.629, 0.4056, 0.629, 0.3972, 0.6389, 0.2958, 0.6389, 0.2874, 0.8643, 0.2874, 0.629, 0.2958, 0.6389, 0.2958, 0.8544, 0.4056, 0.629, 0.4056, 0.8643, 0.3972, 0.8544, 0.3972, 0.6389, 0.4056, 0.8643, 0.2874, 0.8643, 0.2958, 0.8544, 0.3972, 0.8544, 0.5671, 0.778, 0.5671, 0.5917, 0.5712, 0.5957, 0.5706, 0.7738, 0.8906, 0.7713, 0.7844, 0.7818, 0.7946, 0.7666, 0.8782, 0.7608, 0.6747, 0.5996, 0.6747, 0.7858, 0.6706, 0.7819, 0.6713, 0.6037, 0.6747, 0.7858, 0.5671, 0.778, 0.5706, 0.7738, 0.6706, 0.7819, 0.7864, 0.1935, 0.7864, 0.01106, 0.7987, 0.02154, 0.7966, 0.1782, 0.4448, 0.2261, 0.5553, 0.2261, 0.5353, 0.2785, 0.465, 0.2785, 0.5229, 0.9998, 0.0001773, 0.9998, 0.09759, 0.8335, 0.4301, 0.8335, 0.4444, 0.4537, 0.4448, 0.2261, 0.465, 0.2785, 0.465, 0.4185, 0.6436, 0.01491, 0.6436, 0.9758, 0.1916, 0.9758, 0.1916, 0.01491, 0.6778, 0.0005098, 0.7854, 0.008354, 0.7819, 0.01249, 0.6819, 0.004447, 0.8926, 0.0005098, 0.8926, 0.1829, 0.8803, 0.1724, 0.8824, 0.0158, 0.7864, 0.01106, 0.8926, 0.0005098, 0.8824, 0.0158, 0.7987, 0.02154, 0.5251, 0.629, 0.6432, 0.629, 0.6348, 0.6389, 0.5335, 0.6389, 0.5251, 0.8643, 0.5251, 0.629, 0.5335, 0.6389, 0.5335, 0.8544, 0.6432, 0.629, 0.6432, 0.8643, 0.6348, 0.8544, 0.6348, 0.6389, 0.6432, 0.8643, 0.5251, 0.8643, 0.5335, 0.8544, 0.6348, 0.8544, 0.6778, 0.1867, 0.6778, 0.0005098, 0.6819, 0.004447, 0.6812, 0.1826, 0.8926, 0.1829, 0.7864, 0.1935, 0.7966, 0.1782, 0.8803, 0.1724, 0.7854, 0.008354, 0.7854, 0.1946, 0.7813, 0.1906, 0.7819, 0.01249, 0.7854, 0.1946, 0.6778, 0.1867, 0.6812, 0.1826, 0.7813, 0.1906, 0.9636, 0.9559, 0.9657, 0.7993, 0.9759, 0.784, 0.9759, 0.9664, 0.5553, 0.2261, 0.6664, 0.2261, 0.6451, 0.2785, 0.5748, 0.2785, 0.5254, 0.6665, 0.0001773, 0.6665, 0.09401, 0.5002, 0.4266, 0.5002, 0.555, 0.4537, 0.5553, 0.2261, 0.5748, 0.2785, 0.5748, 0.4185, 0.7841, 0.008986, 0.7841, 1.005, 0.3158, 1.005, 0.3158, 0.008986, 0.6758, 0.5889, 0.7834, 0.5967, 0.7799, 0.6009, 0.6799, 0.5928, 0.8821, 0.805, 0.8799, 0.9616, 0.8697, 0.9769, 0.8697, 0.7945, 0.9657, 0.7993, 0.8821, 0.805, 0.8697, 0.7945, 0.9759, 0.784, 0.4063, 0.629, 0.5244, 0.629, 0.516, 0.6389, 0.4147, 0.6389, 0.4063, 0.8643, 0.4063, 0.629, 0.4147, 0.6389, 0.4147, 0.8544, 0.5244, 0.629, 0.5244, 0.8643, 0.516, 0.8544, 0.516, 0.6389, 0.5244, 0.8643, 0.4063, 0.8643, 0.4147, 0.8544, 0.516, 0.8544, 0.6758, 0.7751, 0.6758, 0.5889, 0.6799, 0.5928, 0.6792, 0.771, 0.8799, 0.9616, 0.9636, 0.9559, 0.9759, 0.9664, 0.8697, 0.9769, 0.7834, 0.5967, 0.7834, 0.7829, 0.7793, 0.779, 0.7799, 0.6009, 0.7834, 0.7829, 0.6758, 0.7751, 0.6792, 0.771, 0.7793, 0.779, 0.8687, 0.8901, 0.6863, 0.8901, 0.6968, 0.8778, 0.8534, 0.88, 0.6664, 0.2261, 0.7778, 0.2261, 0.7568, 0.2785, 0.6865, 0.2785, 0.5269, 0.1665, 0.0001773, 0.1665, 0.09712, 0.0001773, 0.4297, 0.0001775, 0.666, 0.4537, 0.6664, 0.2261, 0.6865, 0.2785, 0.6865, 0.4185, 0.7183, 0.05379, 0.7183, 0.9944, 0.2758, 0.9944, 0.2758, 0.05379, 0.6758, 0.3938, 0.7834, 0.4016, 0.7799, 0.4058, 0.6799, 0.3977, 0.6758, 0.784, 0.8582, 0.784, 0.8477, 0.7963, 0.691, 0.7942, 0.6863, 0.8901, 0.6758, 0.784, 0.691, 0.7942, 0.6968, 0.8778, 0.1192, 0.629, 0.2374, 0.629, 0.229, 0.6389, 0.1276, 0.6389, 0.1192, 0.8643, 0.1192, 0.629, 0.1276, 0.6389, 0.1276, 0.8544, 0.2374, 0.629, 0.2374, 0.8643, 0.229, 0.8544, 0.229, 0.6389, 0.2374, 0.8643, 0.1192, 0.8643, 0.1276, 0.8544, 0.229, 0.8544, 0.6758, 0.58, 0.6758, 0.3938, 0.6799, 0.3977, 0.6792, 0.5759, 0.8582, 0.784, 0.8687, 0.8901, 0.8534, 0.88, 0.8477, 0.7963, 0.7834, 0.4016, 0.7834, 0.5879, 0.7793, 0.5839, 0.7799, 0.4058, 0.7834, 0.5879, 0.6758, 0.58, 0.6792, 0.5759, 0.7793, 0.5839, 0.7778, 0.2261, 0.8889, 0.2261, 0.8682, 0.2785, 0.7979, 0.2785, 0.5255, 0.4998, 0.0001773, 0.4998, 0.09705, 0.3335, 0.4296, 0.3335, 0.7774, 0.4537, 0.7778, 0.2261, 0.7979, 0.2785, 0.7979, 0.4185, 0.6141, 0.0292, 0.6141, 0.9843, 0.1648, 0.9843, 0.1648, 0.0292, 0.3521, 0.5917, 0.4597, 0.5995, 0.4563, 0.6037, 0.3562, 0.5956, 0.98, 0.3049, 0.7976, 0.3049, 0.8081, 0.2925, 0.9647, 0.2947, 0.9695, 0.1987, 0.98, 0.3049, 0.9647, 0.2947, 0.959, 0.211, 0.000416, 0.629, 0.1186, 0.629, 0.1102, 0.6389, 0.008809, 0.6389, 0.0003348, 0.8643, 0.000416, 0.629, 0.008809, 0.6389, 0.008735, 0.8544, 0.1186, 0.629, 0.1185, 0.8643, 0.1101, 0.8544, 0.1102, 0.6389, 0.1185, 0.8643, 0.0003348, 0.8643, 0.008735, 0.8544, 0.1101, 0.8544, 0.3521, 0.7779, 0.3521, 0.5917, 0.3562, 0.5956, 0.3556, 0.7738, 0.7976, 0.3049, 0.7871, 0.1987, 0.8023, 0.2089, 0.8081, 0.2925, 0.4597, 0.5995, 0.4597, 0.7858, 0.4556, 0.7818, 0.4563, 0.6037, 0.4597, 0.7858, 0.3521, 0.7779, 0.3556, 0.7738, 0.4556, 0.7818, 0.305, 0.264, 0.05889, 0.2793, 0.0645, 0.2712, 0.3013, 0.2589, 0.08829, 0.241, 0.2785, 0.2335, 0.291, 0.2456, 0.07187, 0.2611, 0.0005098, 0.0005098, 0.3511, 0.0005098, 0.3203, 0.01334, 0.0414, 0.01337, 0.9737, 9.873e-05, 0.975, 0.9999, 0.0003212, 0.9982, 9.873e-05, 0.0001235, 0.4442, 0.4541, 0.4442, 0.4853, 0.4254, 0.4852, 0.4254, 0.4542, 0.222, 0.6361, 0.2221, 0.4877, 0.2221, 0.4539, 0.2409, 0.4541, 0.2408, 0.6368, 0.0, 0.0, 0.0, 0.0, 0.0, 0.0, 0.0, 0.0, 0.09455, 0.6777, 0.09668, 0.5171, 0.1069, 0.5018, 0.1069, 0.6882, 0.01021, 0.2915, 0.1408, 0.2867, 0.1102, 0.9592, 0.03974, 0.9704, 0.4448, 0.2261, 0.3335, 0.2261, 0.3543, 0.1993, 0.4246, 0.1993, 0.3335, 0.2261, 0.3335, 0.05874, 0.3544, 0.05823, 0.3543, 0.1993, 0.628, 0.02408, 0.628, 0.9873, 0.1863, 0.9873, 0.1863, 0.02408, 0.1575, 0.2837, 0.1661, 0.3847, 0.1628, 0.3888, 0.1527, 0.2803, 0.01283, 0.5227, 0.01069, 0.6834, 0.0005098, 0.6987, 0.0005098, 0.5122, 0.09668, 0.5171, 0.01283, 0.5227, 0.0005098, 0.5122, 0.1069, 0.5018, 0.5746, 0.003216, 0.6063, 0.001069, 0.6578, 0.003132, 0.6512, 0.01123, 0.04792, 0.6174, 0.04774, 0.3835, 0.05647, 0.3861, 0.05537, 0.6119, 0.1984, 0.4031, 0.1341, 0.6283, 0.1293, 0.6216, 0.1893, 0.4022, 0.1341, 0.6283, 0.04792, 0.6174, 0.05537, 0.6119, 0.1293, 0.6216, 0.3354, 0.2844, 0.1575, 0.2837, 0.1527, 0.2803, 0.3387, 0.2803, 0.01069, 0.6834, 0.09455, 0.6777, 0.1069, 0.6882, 0.0005098, 0.6987, 0.1661, 0.3847, 0.344, 0.3854, 0.3489, 0.3888, 0.1628, 0.3888, 0.344, 0.3854, 0.3354, 0.2844, 0.3387, 0.2803, 0.3489, 0.3888, 0.9567, 0.3338, 0.9566, 1.009, 0.9278, 1.004, 0.555, 0.5697, 0.5572, 0.4091, 0.5674, 0.3938, 0.5673, 0.5802, 0.7935, 0.3301, 0.9567, 0.3338, 0.9278, 1.004, 0.8245, 1.003, 0.9999, 0.2261, 0.8889, 0.2261, 0.9097, 0.1993, 0.98, 0.1993, 0.7937, 1.003, 0.7935, 0.3301, 0.8245, 1.003, 0.6472, -0.008977, 0.6472, 1.004, 0.1826, 1.004, 0.1826, -0.008977, 0.4564, 0.2097, 0.3563, 0.2017, 0.3521, 0.1977, 0.4599, 0.2056, 0.4733, 0.4148, 0.4711, 0.5754, 0.4609, 0.5907, 0.461, 0.4042, 0.5572, 0.4091, 0.4733, 0.4148, 0.461, 0.4042, 0.5674, 0.3938, 0.0, 0.0, 0.0, 0.0, 0.0, 0.0, 0.0, 0.0, 0.5731, 0.6174, 0.5729, 0.3835, 0.5816, 0.3861, 0.5805, 0.6119, 0.7236, 0.4031, 0.6592, 0.6283, 0.6544, 0.6216, 0.7145, 0.4022, 0.6592, 0.6283, 0.5731, 0.6174, 0.5805, 0.6119, 0.6544, 0.6216, 0.4558, 0.3888, 0.4564, 0.2097, 0.4599, 0.2056, 0.4599, 0.3928, 0.4711, 0.5754, 0.555, 0.5697, 0.5673, 0.5802, 0.4609, 0.5907, 0.3563, 0.2017, 0.3556, 0.3808, 0.3521, 0.3849, 0.3521, 0.1977, 0.3556, 0.3808, 0.4558, 0.3888, 0.4599, 0.3928, 0.3521, 0.3849, 0.6644, 0.1764, 0.6666, 0.01581, 0.6768, 0.0005098, 0.6768, 0.1869, 0.1408, 0.2867, 0.3038, 0.3021, 0.2742, 0.9772, 0.1707, 0.9656, 0.5553, 0.2261, 0.4448, 0.2261, 0.4658, 0.1993, 0.5361, 0.1993, 0.1397, 0.9623, 0.1408, 0.2867, 0.1707, 0.9656, 0.7213, 0.03, 0.7213, 0.9893, 0.2814, 0.9893, 0.2814, 0.03, 0.1646, 0.3933, 0.1566, 0.4934, 0.1527, 0.4976, 0.1605, 0.3898, 0.5827, 0.0215, 0.5806, 0.1821, 0.5704, 0.1974, 0.5704, 0.011, 0.6666, 0.01581, 0.5827, 0.0215, 0.5704, 0.011, 0.6768, 0.0005098, 0.0002337, 0.6175, 0.9998, 0.6175, 0.9998, 0.7714, 0.0002337, 0.7714, 0.6221, 0.3026, 0.622, 0.06862, 0.6307, 0.07129, 0.6296, 0.297, 0.7727, 0.08823, 0.7083, 0.3134, 0.7035, 0.3067, 0.7635, 0.08739, 0.7083, 0.3134, 0.6221, 0.3026, 0.6296, 0.297, 0.7035, 0.3067, 0.3438, 0.3939, 0.1646, 0.3933, 0.1605, 0.3898, 0.3477, 0.3898, 0.5806, 0.1821, 0.6644, 0.1764, 0.6768, 0.1869, 0.5704, 0.1974, 0.1566, 0.4934, 0.3357, 0.4941, 0.3399, 0.4976, 0.1527, 0.4976, 0.3357, 0.4941, 0.3438, 0.3939, 0.3477, 0.3898, 0.3399, 0.4976, 0.5684, 0.5907, 0.5684, 0.4043, 0.5807, 0.4148, 0.5786, 0.5754, 0.3038, 0.3021, 0.4673, 0.3314, 0.436, 1.001, 0.3323, 0.9851, 0.6664, 0.2261, 0.5553, 0.2261, 0.5756, 0.1993, 0.6459, 0.1993, 0.3024, 0.9809, 0.3038, 0.3021, 0.3323, 0.9851, 0.1057, 0.9887, 0.1057, 0.01394, 0.5527, 0.01394, 0.5527, 0.9887, 0.4616, 0.0005098, 0.5694, 0.008342, 0.5659, 0.01249, 0.4657, 0.004456, 0.6747, 0.3938, 0.6747, 0.5802, 0.6624, 0.5697, 0.6646, 0.4091, 0.5684, 0.4043, 0.6747, 0.3938, 0.6646, 0.4091, 0.5807, 0.4148, 0.0002337, 0.4632, 0.9998, 0.4632, 0.9998, 0.6171, 0.0002337, 0.6171, 0.4992, 0.3145, 0.3497, 0.1271, 0.3587, 0.1236, 0.5016, 0.3054, 0.4846, 0.05645, 0.5739, 0.2686, 0.5659, 0.2664, 0.4774, 0.06153, 0.5739, 0.2686, 0.4992, 0.3145, 0.5016, 0.3054, 0.5659, 0.2664, 0.4616, 0.1877, 0.4616, 0.0005098, 0.4657, 0.004456, 0.4651, 0.1836, 0.6747, 0.5802, 0.5684, 0.5907, 0.5786, 0.5754, 0.6624, 0.5697, 0.5694, 0.008342, 0.5694, 0.1956, 0.5652, 0.1916, 0.5659, 0.01249, 0.5694, 0.1956, 0.4616, 0.1877, 0.4651, 0.1836, 0.5652, 0.1916, 0.2467, 0.6745, 0.2488, 0.5139, 0.259, 0.4986, 0.259, 0.685, 0.4673, 0.3314, 0.6301, 0.3382, 0.6008, 1.009, 0.4969, 1.007, 0.7778, 0.2261, 0.6664, 0.2261, 0.6873, 0.1993, 0.7576, 0.1993, 0.4663, 1.004, 0.4673, 0.3314, 0.4969, 1.007, 0.7141, -3.325e-05, 0.7141, 0.9995, 0.2558, 0.9995, 0.2558, -3.325e-05, 0.4609, 0.1977, 0.5687, 0.2056, 0.5652, 0.2097, 0.4651, 0.2017, 0.165, 0.5196, 0.1628, 0.6802, 0.1527, 0.6955, 0.1527, 0.5091, 0.2488, 0.5139, 0.165, 0.5196, 0.1527, 0.5091, 0.259, 0.4986, 0.0, 0.0, 0.0, 0.0, 0.0, 0.0, 0.0, 0.0, 0.335, 0.6174, 0.3349, 0.3835, 0.3436, 0.3861, 0.3425, 0.6119, 0.4855, 0.4031, 0.4212, 0.6283, 0.4164, 0.6216, 0.4764, 0.4022, 0.4212, 0.6283, 0.335, 0.6174, 0.3425, 0.6119, 0.4164, 0.6216, 0.4609, 0.3849, 0.4609, 0.1977, 0.4651, 0.2017, 0.4644, 0.3808, 0.1628, 0.6802, 0.2467, 0.6745, 0.259, 0.685, 0.1527, 0.6955, 0.5687, 0.2056, 0.5687, 0.3928, 0.5646, 0.3888, 0.5652, 0.2097, 0.5687, 0.3928, 0.4609, 0.3849, 0.4644, 0.3808, 0.5646, 0.3888, 0.6301, 0.3382, 0.7935, 0.3301, 0.7647, 1.004, 0.6611, 1.008, 0.8889, 0.2261, 0.7778, 0.2261, 0.7987, 0.1993, 0.869, 0.1993, 0.6302, 1.009, 0.6301, 0.3382, 0.6611, 1.008, 0.6307, 0.02987, 0.6307, 0.9974, 0.187, 0.9974, 0.187, 0.02987, 0.3521, 0.01062, 0.4606, 0.0005098, 0.4572, 0.005329, 0.3562, 0.01396, 0.3645, 0.4148, 0.3623, 0.5754, 0.3521, 0.5907, 0.3522, 0.4042, 0.4484, 0.4091, 0.3645, 0.4148, 0.3522, 0.4042, 0.4586, 0.3938, 0.08352, 0.4662, 0.08643, 0.474, 0.08643, 0.5338, 0.08352, 0.533, 0.2121, 0.3145, 0.06258, 0.1271, 0.07157, 0.1236, 0.2145, 0.3054, 0.1975, 0.05645, 0.2868, 0.2686, 0.2788, 0.2664, 0.1903, 0.06153, 0.2868, 0.2686, 0.2121, 0.3145, 0.2145, 0.3054, 0.2788, 0.2664, 0.3521, 0.1967, 0.3521, 0.01062, 0.3562, 0.01396, 0.3555, 0.1919, 0.3623, 0.5754, 0.4462, 0.5697, 0.4585, 0.5802, 0.3521, 0.5907, 0.4606, 0.0005098, 0.4606, 0.1866, 0.4565, 0.1833, 0.4572, 0.005329, 0.4606, 0.1866, 0.3521, 0.1967, 0.3555, 0.1919, 0.4565, 0.1833, 0.2221, 0.4877, 0.222, 0.6361, 0.2026, 0.6354, 0.2028, 0.4996, 0.2078, 0.4877, 0.1112, 0.4877, 0.1113, 0.6353, 0.09111, 0.6353, 0.09124, 0.4995, 0.09642, 0.4877, 0.8916, 0.7694, 0.8916, 0.5889, 0.904, 0.601, 0.9021, 0.7562, 0.01555, 0.4877, 0.09642, 0.4877, 0.09124, 0.4995, 0.02091, 0.4995, 0.09732, 0.6475, 0.0144, 0.6475, 0.02079, 0.6352, 0.09111, 0.6353, 0.0001033, 0.6475, 0.0001036, 0.636, 0.02079, 0.6352, 0.0144, 0.6475, 0.6681, 0.0004653, 0.6681, 0.991, 0.1956, 0.991, 0.1956, 0.0004653, 0.6784, 0.2091, 0.786, 0.1987, 0.7827, 0.2035, 0.6824, 0.2124, 0.9975, 0.5952, 0.9975, 0.7757, 0.985, 0.7636, 0.987, 0.6085, 0.8916, 0.5889, 0.9975, 0.5952, 0.987, 0.6085, 0.904, 0.601, 0.7627, 0.629, 0.8809, 0.629, 0.8725, 0.6368, 0.7711, 0.6368, 0.7627, 0.857, 0.7627, 0.629, 0.7711, 0.6368, 0.7711, 0.8492, 0.8809, 0.629, 0.8808, 0.857, 0.8725, 0.8492, 0.8725, 0.6368, 0.8808, 0.857, 0.7627, 0.857, 0.7711, 0.8492, 0.8725, 0.8492, 0.6784, 0.3898, 0.6784, 0.2091, 0.6824, 0.2124, 0.6818, 0.385, 0.9975, 0.7757, 0.8916, 0.7694, 0.9021, 0.7562, 0.985, 0.7636, 0.786, 0.1987, 0.786, 0.3793, 0.782, 0.376, 0.7827, 0.2035, 0.786, 0.3793, 0.6784, 0.3898, 0.6818, 0.385, 0.782, 0.376, 0.8936, 0.1811, 0.8936, 0.0005098, 0.906, 0.01263, 0.9041, 0.1678, 0.1269, 0.4877, 0.2078, 0.4877, 0.2028, 0.4996, 0.1324, 0.4996, 0.2085, 0.6475, 0.1259, 0.6475, 0.1323, 0.6353, 0.2026, 0.6354, 0.1113, 0.6353, 0.1112, 0.4877, 0.1269, 0.4877, 0.1324, 0.4996, 0.1323, 0.6353, 0.7163, 0.01136, 0.716, 0.9912, 0.2485, 0.991, 0.2488, 0.0112, 0.0005098, 0.7101, 0.1081, 0.6997, 0.1048, 0.7045, 0.004511, 0.7134, 0.9995, 0.006806, 0.9995, 0.1874, 0.9871, 0.1753, 0.989, 0.02009, 0.8936, 0.0005098, 0.9995, 0.006806, 0.989, 0.02009, 0.906, 0.01263, 0.8815, 0.629, 0.9997, 0.629, 0.9913, 0.6368, 0.8899, 0.6368, 0.8815, 0.857, 0.8815, 0.629, 0.8899, 0.6368, 0.8899, 0.8492, 0.9997, 0.629, 0.9997, 0.857, 0.9913, 0.8492, 0.9913, 0.6368, 0.9997, 0.857, 0.8815, 0.857, 0.8899, 0.8492, 0.9913, 0.8492, 0.00051, 0.8908, 0.0005098, 0.7101, 0.004511, 0.7134, 0.003836, 0.886, 0.9995, 0.1874, 0.8936, 0.1811, 0.9041, 0.1678, 0.9871, 0.1753, 0.1081, 0.6997, 0.1081, 0.8804, 0.1041, 0.8771, 0.1048, 0.7045, 0.1081, 0.8804, 0.00051, 0.8908, 0.003836, 0.886, 0.1041, 0.8771, 0.9909, 0.3847, 0.9909, 0.6341, 0.9717, 0.6333, 0.894, 0.6343, 0.894, 0.8787, 0.8745, 0.8776, 0.5671, 0.9674, 0.5671, 0.7868, 0.5796, 0.7989, 0.5776, 0.9541, 0.8724, 0.4084, 0.9721, 0.4084, 0.9555, 0.4368, 0.8894, 0.4365, 0.5411, 0.6475, 0.4587, 0.6475, 0.4648, 0.6356, 0.5351, 0.6357, 0.8944, 0.142, 0.8942, 0.3814, 0.8745, 0.1401, 0.7194, 0.000426, 0.7194, 1.002, 0.2417, 1.002, 0.2417, 0.000426, 0.7844, 0.4043, 0.892, 0.3938, 0.8887, 0.3986, 0.7884, 0.4075, 0.673, 0.7931, 0.673, 0.9737, 0.6606, 0.9616, 0.6625, 0.8064, 0.5671, 0.7868, 0.673, 0.7931, 0.6625, 0.8064, 0.5796, 0.7989, 0.7635, 0.3152, 0.8817, 0.3152, 0.8733, 0.323, 0.7719, 0.323, 0.7635, 0.5433, 0.7635, 0.3152, 0.7719, 0.323, 0.7719, 0.5354, 0.8817, 0.3152, 0.8817, 0.5432, 0.8733, 0.5354, 0.8733, 0.323, 0.8817, 0.5432, 0.7635, 0.5433, 0.7719, 0.5354, 0.8733, 0.5354, 0.7844, 0.5849, 0.7844, 0.4043, 0.7884, 0.4075, 0.7877, 0.5801, 0.673, 0.9737, 0.5671, 0.9674, 0.5776, 0.9541, 0.6606, 0.9616, 0.892, 0.3938, 0.892, 0.5745, 0.888, 0.5712, 0.8887, 0.3986, 0.892, 0.5745, 0.7844, 0.5849, 0.7877, 0.5801, 0.888, 0.5712, 0.893, 0.5744, 0.893, 0.3938, 0.9055, 0.4059, 0.9035, 0.5611, 0.8745, 0.3848, 0.9909, 0.3847, 0.9717, 0.6333, 0.8952, 0.63, 0.6523, 0.6475, 0.5702, 0.6475, 0.5763, 0.6357, 0.6466, 0.6358, 0.8746, 0.6291, 0.8745, 0.3848, 0.8952, 0.63, 0.6913, 0.008777, 0.691, 0.9839, 0.2258, 0.9838, 0.2261, 0.008616, 0.1527, 0.707, 0.2603, 0.6965, 0.2569, 0.7013, 0.1567, 0.7103, 0.9989, 0.4001, 0.9989, 0.5807, 0.9865, 0.5685, 0.9884, 0.4134, 0.893, 0.3938, 0.9989, 0.4001, 0.9884, 0.4134, 0.9055, 0.4059, 0.8126, 0.0003348, 0.9307, 0.0003348, 0.9223, 0.008144, 0.821, 0.008144, 0.8126, 0.2284, 0.8126, 0.0003348, 0.821, 0.008144, 0.821, 0.2206, 0.9307, 0.0003348, 0.9307, 0.2284, 0.9223, 0.2206, 0.9223, 0.008144, 0.9307, 0.2284, 0.8126, 0.2284, 0.821, 0.2206, 0.9223, 0.2206, 0.1527, 0.8876, 0.1527, 0.707, 0.1567, 0.7103, 0.156, 0.8828, 0.9989, 0.5807, 0.893, 0.5744, 0.9035, 0.5611, 0.9865, 0.5685, 0.2603, 0.6965, 0.2603, 0.8772, 0.2563, 0.8739, 0.2569, 0.7013, 0.2603, 0.8772, 0.1527, 0.8876, 0.156, 0.8828, 0.2563, 0.8739, 0.3013, 0.2589, 0.0645, 0.2712, 0.07187, 0.2611, 0.291, 0.2456, 0.0645, 0.2712, 0.02216, 0.06311, 0.01532, 0.02571, 0.02352, 0.02577, 0.07187, 0.2611, 0.3391, 0.0208, 0.3013, 0.2589, 0.291, 0.2456, 0.3318, 0.02067, 0.06811, 2.614e-05, 0.06834, 1.0, 0.0002491, 1.0, 2.614e-05, 4.136e-05, 0.3511, 0.0005098, 0.331, 0.1217, 0.305, 0.264, 0.3013, 0.2589, 0.3391, 0.0208, 0.2785, 0.2335, 0.3203, 0.01334, 0.3318, 0.02067, 0.291, 0.2456, 0.05889, 0.2793, 0.0005098, 0.0005098, 0.01532, 0.02571, 0.02216, 0.06311, 0.0645, 0.2712, 0.0005098, 0.0005098, 0.0414, 0.01337, 0.02352, 0.02577, 0.01532, 0.02571, 0.009104, 0.9732, 0.01021, 0.2915, 0.03974, 0.9704, 0.4448, 0.2261, 0.4447, 0.05823, 0.4658, 0.05823, 0.4658, 0.1993, 0.4447, 0.05823, 0.4448, 0.2261, 0.4246, 0.1993, 0.4246, 0.05823, 0.5553, 0.05824, 0.5553, 0.2261, 0.5361, 0.1993, 0.5361, 0.05824, 0.5553, 0.2261, 0.5553, 0.05824, 0.5756, 0.05824, 0.5756, 0.1993, 0.6665, 0.05824, 0.6664, 0.2261, 0.6459, 0.1993, 0.6459, 0.05824, 0.6664, 0.2261, 0.6665, 0.05824, 0.6873, 0.05824, 0.6873, 0.1993, 0.7778, 0.2261, 0.7776, 0.05824, 0.7986, 0.05823, 0.7987, 0.1993, 0.7776, 0.05824, 0.7778, 0.2261, 0.7576, 0.1993, 0.7576, 0.05823, 0.8889, 0.2261, 0.8887, 0.05823, 0.9097, 0.05823, 0.9097, 0.1993, 0.8887, 0.05823, 0.8889, 0.2261, 0.869, 0.1993, 0.869, 0.05823, 0.9996, 0.05858, 0.9999, 0.2261, 0.98, 0.1993, 0.98, 0.05823, 0.0001036, 0.636, 0.0001077, 0.4877, 0.01555, 0.4877, 0.02091, 0.4995, 0.02079, 0.6352, 0.1113, 0.6475, 0.1113, 0.6353, 0.1323, 0.6353, 0.1259, 0.6475, 0.1113, 0.6353, 0.1113, 0.6475, 0.09732, 0.6475, 0.09111, 0.6353, 0.222, 0.6475, 0.222, 0.6361, 0.2408, 0.6368, 0.2356, 0.6475, 0.222, 0.6361, 0.222, 0.6475, 0.2085, 0.6475, 0.2026, 0.6354, 0.4442, 0.6475, 0.4442, 0.6365, 0.4648, 0.6356, 0.4587, 0.6475, 0.4442, 0.6365, 0.4442, 0.6475, 0.4305, 0.6475, 0.4255, 0.6373, 0.5554, 0.6475, 0.5554, 0.6357, 0.5763, 0.6357, 0.5702, 0.6475, 0.5554, 0.6357, 0.5554, 0.6475, 0.5411, 0.6475, 0.5351, 0.6357, 0.6663, 0.636, 0.6663, 0.6475, 0.6523, 0.6475, 0.6466, 0.6358, 0.6301, 0.3157, 0.3038, 0.3021, 0.3241, -0.01887, 0.6101, -0.01214, 0.1408, 0.2867, 0.1412, -0.03336, 0.1626, -0.03147, 0.9567, 0.3338, 0.7935, 0.264, 0.8154, 0.001535, 0.9362, 0.003052, 0.0, 0.0, 0.0, 0.0, 0.0, 0.0, 0.7935, 0.3301, 0.7938, 0.0007055, 0.8154, 0.001535, 0.3038, 0.3021, 0.3042, -0.01995, 0.3241, -0.01887, 0.9567, 0.003309, 0.9567, 0.3338, 0.9362, 0.003052, 0.0, 0.0, 0.0, 0.0, 0.0, 0.0, 0.0, 0.0, 0.01071, -0.02738, 0.1413, -0.03335, 0.1408, 0.2867, 0.01021, 0.2915, 0.1394, 1.084, 0.121, 1.37, 0.121, 1.009, 0.3042, -0.01995, 0.3038, 0.3021, 0.2843, -0.02131, 0.3038, 0.3021, 0.1408, 0.2867, 0.1626, -0.03147, 0.2843, -0.02131, 0.0, 0.0, 0.0, 0.0, 0.0, 0.0, 0.6303, -0.01137, 0.6301, 0.3157, 0.6101, -0.01214, 0.6303, -0.01137, 0.7938, 0.0007055, 0.7935, 0.3301, 0.6301, 0.3157, 0.783, 0.3258, 0.6518, 0.3474, 0.6731, 0.01788, 0.7618, -0.00469, 0.01021, 0.2915, 0.01071, -0.02738, -0.0103, -0.02945, 0.0, 0.0, 0.0, 0.0, 0.0, 0.0, 0.8786, 0.6463, 0.8786, 0.9498, 0.8899, 0.9498, 0.9661, 0.3402, 0.8784, 0.341, 0.8901, 0.6453, 0.9539, 0.6453, 0.9661, 0.9499, 0.9661, 0.6456, 0.9537, 0.9499, 0.8784, 0.341, 0.8783, 0.03665, 0.9661, 0.03513, 0.9661, 0.3402, 0.8784, 0.341, 0.8784, 0.6453, 0.8901, 0.6453, 0.9661, 0.6456, 0.8786, 0.6463, 0.8899, 0.9498, 0.9537, 0.9499, 0.4442, 0.4853, 0.4442, 0.6365, 0.4255, 0.6373, 0.4254, 0.4852, 0.6662, 0.4868, 0.6663, 0.636, 0.6466, 0.6358, 0.6467, 0.5, 0.6479, 0.4867, 0.4631, 0.4854, 0.5367, 0.4859, 0.5352, 0.4999, 0.4649, 0.4999, 0.5554, 0.6357, 0.5553, 0.486, 0.5749, 0.4862, 0.5764, 0.5, 0.5763, 0.6357, 0.5553, 0.486, 0.5554, 0.6357, 0.5351, 0.6357, 0.5352, 0.4999, 0.5367, 0.4859, 0.4442, 0.6365, 0.4442, 0.4853, 0.4631, 0.4854, 0.4649, 0.4999, 0.4648, 0.6356, 0.5749, 0.4862, 0.6479, 0.4867, 0.6467, 0.5, 0.5764, 0.5, 0.1898, 0.1254, 0.1951, 0.1254, 0.2144, 0.1456, 0.2116, 0.1482, 0.4103, 0.1702, 0.2341, 0.1702, 0.2341, 0.06408, 0.4103, 0.06408, 0.1103, 0.3108, 0.877, 0.3108, 0.877, 0.9064, 0.1103, 0.9064, 0.0308, 0.2657, 0.05473, 0.2016, 0.05473, 0.7543, 0.0308, 0.7561, 0.8119, 0.01562, 0.8021, 0.01528, 0.761, 0.0009808, 0.7768, 0.0003348, 0.4482, 0.2145, 0.3062, 0.2144, 0.3063, 0.1288, 0.4482, 0.1289, 0.108, 0.3266, 0.1554, 0.3266, 0.1554, 0.9091, 0.108, 0.9091, 0.0002337, 0.3089, 0.9998, 0.3089, 0.9998, 0.4627, 0.0002338, 0.4627, 0.8578, 0.2118, 6.265e-05, 0.2118, 6.265e-05, 0.1062, 0.8578, 0.1062, 0.4855, 0.4031, 0.4764, 0.4022, 0.4721, 0.3302, 0.4798, 0.3427, 0.0, 0.0, 0.0, 0.0, 0.0, 0.0, 0.0, 0.0, 0.8372, 0.3243, 0.8835, 0.3243, 0.8835, 0.9174, 0.8372, 0.9174, 0.0002337, 0.0002344, 0.9998, 0.0002337, 0.9998, 0.1541, 0.0002339, 0.1541, 0.1081, 0.3334, 0.1508, 0.3334, 0.1508, 0.9143, 0.1081, 0.9143, 0.0002337, 0.1546, 0.9998, 0.1546, 0.9998, 0.3084, 0.0002337, 0.3084, 0.0002337, 0.7719, 0.9998, 0.7719, 0.9998, 0.9135, 0.0002337, 0.9135, 0.6307, 0.07129, 0.622, 0.06862, 0.6537, 0.01679, 0.6603, 0.01635, 0.2213, 0.1345, 0.2231, 0.1345, 0.2157, 0.1457, 0.2146, 0.1445, 0.8345, 0.313, 0.8809, 0.313, 0.8809, 0.9105, 0.8345, 0.9105, 0.1898, 0.1482, 0.186, 0.1445, 0.186, 0.1165, 0.1898, 0.1169, 0.0, 0.0, 0.0, 0.0, 0.0, 0.0, 0.0, 0.0, 0.8451, 0.6817, 0.04929, 0.6817, 0.04929, 0.5418, 0.8451, 0.5418, 0.0, 0.0, 0.0, 0.0, 0.0, 0.0, 0.0, 0.0, 0.02718, 0.5236, 0.05819, 0.5236, 0.05819, 0.6758, 0.02718, 0.6758, 0.1043, 0.1345, 0.1043, 0.1586, 0.07939, 0.1586, 0.07939, 0.1345, 0.3685, 0.1416, 0.364, 0.1484, 0.3552, 0.1413, 0.3603, 0.1378, 0.3677, 0.1429, 0.3677, 0.1227, 0.3976, 0.1227, 0.3976, 0.1429, 0.2552, 0.1405, 0.2552, 0.1699, 0.2248, 0.1699, 0.2248, 0.1405, 0.3977, 0.1226, 0.3977, 0.1025, 0.4275, 0.1025, 0.4275, 0.1226, 0.1556, 0.1242, 0.1542, 0.1251, 0.1533, 0.122, 0.1547, 0.1211, 0.414, 0.1602, 0.4132, 0.1694, 0.4009, 0.1668, 0.4044, 0.1611, 0.1043, 0.1104, 0.1043, 0.1345, 0.07939, 0.1345, 0.07939, 0.1104, 0.3977, 0.1429, 0.3977, 0.1227, 0.4275, 0.1227, 0.4275, 0.1429, 0.2552, 0.1111, 0.2552, 0.1405, 0.2248, 0.1405, 0.2248, 0.1111, 0.3677, 0.1834, 0.3677, 0.1632, 0.3976, 0.1632, 0.3976, 0.1834, 0.3378, 0.1226, 0.3378, 0.1025, 0.3677, 0.1025, 0.3677, 0.1226, 0.8351, 0.3267, 0.8814, 0.3267, 0.8814, 0.909, 0.8351, 0.909, 0.8312, 0.3309, 0.8808, 0.3309, 0.8808, 0.9108, 0.8313, 0.9108, 0.341, 0.09228, 0.3483, 0.09227, 0.3188, 0.1234, 0.3146, 0.1201, 0.2878, 0.1207, 0.2958, 0.1256, 0.3123, 0.1883, 0.3062, 0.1907, 0.06013, 0.5171, 0.08026, 0.5171, 0.08026, 0.6158, 0.06013, 0.6158, 0.2958, 0.1256, 0.3046, 0.1207, 0.3211, 0.1834, 0.3123, 0.1883, 0.03908, 0.2937, 0.06751, 0.3698, 0.06751, 0.954, 0.03908, 0.9458, 0.04785, 0.4394, 0.06218, 0.4777, 0.06218, 0.7721, 0.04785, 0.768, 0.3211, 0.1294, 0.3305, 0.1294, 0.3305, 0.1966, 0.3211, 0.1966, 0.02914, 0.4434, 0.07316, 0.4434, 0.07316, 0.6593, 0.02914, 0.6593, 0.3513, 0.09898, 0.3583, 0.09168, 0.3603, 0.1378, 0.3552, 0.1413, 0.1589, 0.14, 0.1579, 0.1427, 0.1542, 0.1251, 0.1556, 0.1242, 0.2399, 0.1334, 0.2539, 0.1334, 0.2539, 0.202, 0.2399, 0.202, 0.1079, 0.3311, 0.1595, 0.3311, 0.1595, 0.9166, 0.1079, 0.9166, 0.0806, 0.474, 0.08351, 0.4662, 0.08351, 0.533, 0.0806, 0.5338, 0.0, 0.0, 0.0, 0.0, 0.0, 0.0, 0.0, 0.0, 0.3305, 0.1294, 0.3368, 0.1207, 0.3368, 0.1957, 0.3305, 0.1966, 0.05105, 0.5067, 0.05977, 0.4833, 0.05977, 0.6833, 0.05105, 0.6858, 0.04374, 0.3248, 0.07132, 0.3986, 0.07132, 0.9652, 0.04374, 0.9572, 0.1055, 0.3259, 0.1576, 0.3259, 0.1576, 0.9158, 0.1055, 0.9158, 0.04125, 0.419, 0.05265, 0.4495, 0.05265, 0.6837, 0.04125, 0.6804, 0.1807, 0.08047, 0.1953, 0.08047, 0.1953, 0.1523, 0.1807, 0.1523, 0.05647, 0.3861, 0.04774, 0.3835, 0.07951, 0.3317, 0.08604, 0.3312, 0.1095, 0.3142, 0.1494, 0.3142, 0.1494, 0.9154, 0.1095, 0.9154, 0.2259, 0.1334, 0.2399, 0.1334, 0.2399, 0.202, 0.2259, 0.202, 0.3696, 0.1252, 0.3783, 0.1262, 0.4044, 0.1611, 0.4009, 0.1668, 0.1951, 0.1254, 0.1898, 0.1254, 0.2114, 0.1027, 0.2144, 0.105, 0.03376, 0.4858, 0.07277, 0.4858, 0.07277, 0.6773, 0.03376, 0.6773, 0.7727, 0.08823, 0.7635, 0.08739, 0.7592, 0.0153, 0.7669, 0.02784, 0.8352, 0.3331, 0.8813, 0.3331, 0.8813, 0.9146, 0.8352, 0.9146, 0.1067, 0.3271, 0.1565, 0.3271, 0.1565, 0.9206, 0.1067, 0.9206, 0.0003348, 0.3181, 0.03212, 0.3159, 0.08357, 0.318, 0.07694, 0.3261, 0.8387, 0.3043, 0.8721, 0.3043, 0.8721, 0.9253, 0.8387, 0.9253, 0.166, 0.08047, 0.1807, 0.08047, 0.1807, 0.1523, 0.166, 0.1523, 0.06684, 0.6298, 0.06515, 0.6344, 0.06515, 0.5957, 0.06684, 0.5952, 0.8021, 0.01528, 0.8119, 0.01562, 0.7773, 0.0273, 0.7769, 0.02231, 0.03573, 0.3152, 0.2026, 0.3152, 0.1868, 0.3158, 0.08347, 0.3167, 0.5609, 0.3152, 0.7277, 0.3152, 0.712, 0.3158, 0.6086, 0.3167, 0.6099, 0.0003348, 0.7768, 0.0003348, 0.761, 0.0009808, 0.6577, 0.001856, 0.3126, 0.03876, 0.4549, 0.0003348, 0.4361, 0.006155, 0.3425, 0.03174, 0.3228, 0.3152, 0.4897, 0.3152, 0.4739, 0.3158, 0.3706, 0.3167, 0.0255, 0.03876, 0.1678, 0.0003348, 0.149, 0.006155, 0.05534, 0.03174, 0.1099, 0.3227, 0.882, 0.3227, 0.8821, 0.9098, 0.1099, 0.9098, 0.03999, 0.5005, 0.04977, 0.4743, 0.04977, 0.7001, 0.03999, 0.7009, 0.0622, 0.4394, 0.07653, 0.4777, 0.07653, 0.7714, 0.0622, 0.7703, 0.1481, 0.03823, 0.4201, 0.03823, 0.4201, 0.2021, 0.1481, 0.2021, 0.3583, 0.09168, 0.3513, 0.09898, 0.2981, 0.09887, 0.2984, 0.09156, 0.1035, 0.2997, 0.8885, 0.2996, 0.8885, 0.8965, 0.1035, 0.8966, 0.6063, 0.001069, 0.5746, 0.003216, 0.6099, 0.0003348, 0.6577, 0.001856, 0.1061, 0.3216, 0.8808, 0.3216, 0.8808, 0.9107, 0.1061, 0.9107, 0.0, 0.0, 0.0, 0.0, 0.0, 0.0, 0.0, 0.0, 0.3483, 0.09227, 0.341, 0.09228, 0.3146, 0.06456, 0.3185, 0.06104, 0.3252, 0.08303, 0.332, 0.08304, 0.3041, 0.1249, 0.3004, 0.1201, 0.1035, 0.3029, 0.8885, 0.3028, 0.8885, 0.8997, 0.1035, 0.8998, 0.3892, 0.1608, 0.3145, 0.1608, 0.3145, 0.1158, 0.3892, 0.1158, 0.03212, 0.3159, 0.0003348, 0.3181, 0.03573, 0.3152, 0.08347, 0.3167, 0.06639, 0.4538, 0.08263, 0.4973, 0.08263, 0.8302, 0.06639, 0.8289, 0.3783, 0.1262, 0.3696, 0.1252, 0.4098, 0.09156, 0.414, 0.09635, 0.3607, 0.1502, 0.271, 0.1502, 0.271, 0.09617, 0.3607, 0.09617, 0.1009, 0.3028, 0.8859, 0.3028, 0.8859, 0.8997, 0.1009, 0.8997])
me_cube.materials.append(mat_material)
me_cube.use_remesh_preserve_volume = False
me_cube.use_remesh_preserve_attributes = False
me_cube.use_mirror_vertex_groups = False
me_cube.update()

# ---- objects
ob_cube = bpy.data.objects.new('Cube', me_cube)

# ---- transforms, parenting, visibility, modifiers, constraints
ob_cube.location = (0.0, 0.0, 2.794)
ob_cube.scale = (3.175, 2.846, 2.406)
ob_cube.lock_rotations_4d = False
ob_cube.empty_display_type = 'ARROWS'
ob_cube.lineart.crease_threshold = 0.0

# ---- collection membership
col_collection_1.objects.link(ob_cube)

# ---- scene / render settings (as saved in the file)
scene.frame_start = 0; scene.frame_end = 250; scene.frame_set(0)
scene.render.engine = 'BLENDER_EEVEE_NEXT'
scene.render.resolution_percentage = 50
scene.render.dither_intensity = 0.0
scene.cycles.use_denoising = False
scene.cycles.samples = 10
scene.cycles.sampling_pattern = 'TABULATED_SOBOL'
scene.cycles.light_sampling_threshold = 0.0
scene.cycles.use_adaptive_sampling = False
scene.cycles.use_light_tree = False
scene.cycles.blur_glossy = 0.0
scene.cycles.pixel_filter_type = 'GAUSSIAN'
scene.cycles.sample_clamp_indirect = 0.0
scene.view_settings.view_transform = 'Standard'
bpy.context.view_layer.update()

# ---- added for rendering (the .blend has no active camera and no usable light): camera, sun
cam_auto = bpy.data.cameras.new('AutoCamera')
cam_auto.lens = 50.0
cam_auto.sensor_width = 36.0
cam_auto.clip_end = 1000.0
ob_auto_camera = bpy.data.objects.new('AutoCamera', cam_auto)
scene.collection.objects.link(ob_auto_camera)
ob_auto_camera.location = (9.97488, -11.9699, 10.9605)
ob_auto_camera.rotation_euler = (1.09748, -7.21219e-08, 0.694738)
scene.camera = ob_auto_camera
light_auto_sun = bpy.data.lights.new('AutoSun', 'SUN')
light_auto_sun.energy = 3.0
light_auto_sun.angle = 0.0523599
ob_auto_sun = bpy.data.objects.new('AutoSun', light_auto_sun)
scene.collection.objects.link(ob_auto_sun)
ob_auto_sun.rotation_euler = (0.872665, 0.174533, 0.523599)
bpy.context.view_layer.update()

